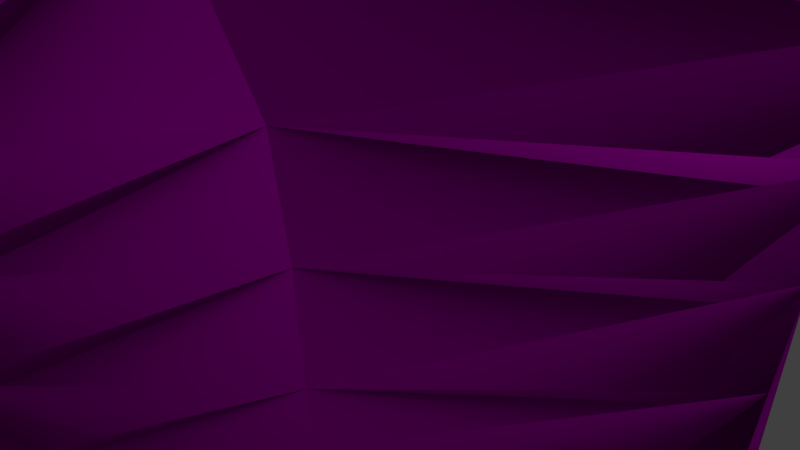 # Source: spider.blend  (saved by Blender 2.67.0; exported with 4.5.12 LTS)
import bpy
from mathutils import Matrix  # noqa: F401  (used for matrix-valued properties, if any)

bpy.ops.wm.read_factory_settings(use_empty=True)
scene = bpy.context.scene
scene.name = 'Scene'

# ---- collections
col_collection_1 = bpy.data.collections.new('Collection 1'); scene.collection.children.link(col_collection_1)

# ---- images (referenced by path relative to the original .blend; pixels are not part of the script)
import os
ASSET_DIR = os.environ.get("B2B_ASSET_DIR", "")  # directory of the original .blend (textures are referenced by path, not embedded)
HERE = os.path.dirname(os.path.abspath(__file__))  # packed textures are extracted next to this script under _unpacked/

def load_image(name, relpath, width, height, colorspace="sRGB"):
    """Load a texture the original file referenced (path relative to the .blend, or extracted next to this script)."""
    p = next((c for c in (os.path.join(HERE, relpath), os.path.join(ASSET_DIR, relpath)) if relpath and os.path.exists(c)), "")
    if p:
        img = bpy.data.images.load(p, check_existing=True)
        img.name = name
    else:  # same state as the original file: an image datablock whose file is absent (Cycles renders it pink)
        img = bpy.data.images.new(name, width, height)
        img.source = "FILE"
        img.filepath = "//" + (relpath or name)
    img.colorspace_settings.name = colorspace
    return img
img_spiderhide_jpg = load_image('spiderhide.jpg', 'spiderhide.jpg', 1024, 1024, 'sRGB')
img_black_texture_jpg = load_image('Black_Texture.jpg', 'Black_Texture.jpg', 1024, 1024, 'sRGB')

# ---- materials (node trees are filled in below, after node groups)
mat_material_001 = bpy.data.materials.new('Material.001')
mat_material_001.alpha_threshold = 0.0
mat_material_001.roughness = 0.5
mat_material_001.line_color = (0.0, 0.0, 0.0, 1.0)

# ---- material node trees
mat_material_001.use_nodes = True; mat_material_001.node_tree.nodes.clear()
_N = mat_material_001.node_tree.nodes; _L = mat_material_001.node_tree.links
n0 = _N.new('ShaderNodeOutputMaterial'); n0.name = 'Material Output'; n0.location = (300, 300)
n0.width = 120
n1 = _N.new('ShaderNodeTexImage'); n1.name = 'Image Texture'; n1.location = (-190, 300)
n1.width = 150
n1.image = img_spiderhide_jpg
n2 = _N.new('ShaderNodeNewGeometry'); n2.name = 'Geometry'; n2.location = (-70, 300)
n2.width = 120
n3 = _N.new('ShaderNodeBsdfDiffuse'); n3.name = 'Diffuse BSDF'; n3.location = (100, 300)
n4 = _N.new('ShaderNodeTexImage'); n4.name = 'Image Texture.001'; n4.location = (100, 300)
n4.width = 150
n4.image = img_black_texture_jpg
n5 = _N.new('ShaderNodeDisplacement'); n5.name = 'Displacement'; n5.location = (0, 0)
n5.inputs[1].default_value = 0.0
n5.inputs[2].default_value = 0.1
_L.new(n3.outputs[0], n0.inputs[0])
_L.new(n1.outputs[0], n3.inputs[0])
_L.new(n2.outputs[5], n3.inputs[2])
_L.new(n4.outputs[1], n5.inputs[0])
_L.new(n5.outputs[0], n0.inputs[2])
n0.is_active_output = True

# ---- world
world_world = bpy.data.worlds.new('World'); scene.world = world_world
world_world.color = (0.05088, 0.05088, 0.05088)
world_world.use_sun_shadow = False
world_world.sun_shadow_jitter_overblur = 0.0
world_world.cycles.sampling_method = 'MANUAL'
world_world.cycles.sample_map_resolution = 256

# ---- cameras
cam_camera = bpy.data.cameras.new('Camera')
cam_camera.clip_end = 100.0
cam_camera.lens = 35.0
cam_camera.sensor_width = 32.0
cam_camera.sensor_height = 18.0
cam_camera.ortho_scale = 7.314
cam_camera.dof.focus_distance = 0.0

# ---- lights
light_lamp = bpy.data.lights.new('Lamp', 'POINT')
light_lamp.transmission_factor = 0.0
light_lamp.cutoff_distance = 30.0
light_lamp.energy = 100.0
light_lamp.shadow_buffer_clip_start = 1.001
light_lamp.shadow_soft_size = 0.1
light_lamp.shadow_maximum_resolution = 0.006
light_lamp.use_absolute_resolution = True
light_lamp.cycles.use_multiple_importance_sampling = False

# ---- meshes
me_cube = bpy.data.meshes.new('Cube')
me_cube.from_pydata([(2.972, 2.972, -0.4711), (2.972, -2.972, -0.4711), (-2.972, -2.972, -0.4711), (-2.972, 2.972, -0.4711), (3.705, 3.705, 1.198), (3.705, -3.705, 1.198), (-3.705, -3.705, 1.198), (-3.705, 3.705, 1.198), (4.151, 4.151, 2.298), (4.151, -4.151, 2.298), (-4.151, -4.151, 2.298), (-4.151, 4.151, 2.298), (4.512, 4.512, 4.067), (4.512, -4.512, 4.067), (-4.512, -4.512, 4.067), (-4.512, 4.512, 4.067), (6.162, 6.162, 6.231), (6.162, -6.162, 6.231), (-6.162, -6.162, 6.231), (-6.162, 6.162, 6.231), (7.009, 7.009, 8.768), (7.009, -7.009, 8.768), (-7.009, -7.009, 8.768), (-7.009, 7.009, 8.768), (4.527, -1.161e-08, -3.677), (8.737e-07, 3.699, -3.677), (3.384, 3.384, 0.3808), (-3.222e-07, -3.699, -3.677), (3.384, -3.384, 0.3808), (-3.699, 1.184e-06, -3.677), (-3.384, -3.384, 0.3808), (-3.384, 3.384, 0.3808), (5.101, -2.1e-06, -1.392), (1.411e-06, 4.611, -1.392), (-1.731e-06, -4.611, -1.392), (-4.611, 1.043e-06, -1.392), (5.166, -2.055e-06, 0.6203), (1.666e-06, 5.166, 0.6203), (-2.338e-06, -5.166, 0.6203), (-5.166, 1.333e-06, 0.6203), (-4.066, -4.066, 1.75), (-4.066, 4.066, 1.75), (4.066, 4.066, 1.75), (4.066, -4.066, 1.75), (5.615, -2.29e-06, 2.891), (1.891e-06, 5.615, 2.891), (-2.857e-06, -5.615, 2.891), (-5.615, 1.27e-06, 2.891), (-4.255, -4.255, 3.168), (-4.255, 4.255, 3.168), (4.255, 4.255, 3.168), (4.255, -4.255, 3.168), (7.668, -2.29e-06, 5.584), (1.891e-06, 7.668, 5.584), (-3.45e-06, -7.668, 5.584), (-7.668, 2.457e-06, 5.584), (-5.337, -5.337, 5.149), (-5.337, 5.337, 5.149), (5.337, 5.337, 5.149), (5.337, -5.337, 5.149), (8.723, -3.477e-06, 8.741), (2.484e-06, 8.723, 8.741), (-3.45e-06, -8.723, 8.741), (-8.723, 1.864e-06, 8.741), (-6.585, -6.585, 7.5), (-6.585, 6.585, 7.5), (6.585, 6.585, 7.5), (6.585, -6.585, 7.5), (-6.866, -6.866, 9.837), (-6.866, 6.866, 9.837), (6.866, -6.866, 9.837), (6.866, 6.866, 9.837), (3.391, -2.813, -5.481), (-5.06, 1.258e-06, -0.3871), (4.951, -7.307e-07, -2.552), (-1.043e-06, -4.212, -2.552), (-4.212, 1.273e-06, -2.552), (9.615e-07, 4.212, -2.552), (5.06, -2.114e-06, -0.3871), (1.611e-06, 5.06, -0.3871), (-2.116e-06, -5.06, -0.3871), (-5.296, 1.27e-06, 1.771), (1.742e-06, 5.296, 1.771), (-2.56e-06, -5.296, 1.771), (5.296, -2.142e-06, 1.771), (-6.642, 1.864e-06, 4.237), (6.642, -2.29e-06, 4.237), (1.891e-06, 6.642, 4.237), (-3.154e-06, -6.642, 4.237), (-8.196, 2.16e-06, 7.162), (8.196, -2.884e-06, 7.162), (2.187e-06, 8.196, 7.162), (-3.45e-06, -8.196, 7.162), (-8.545, 2.16e-06, 10.07), (-3.45e-06, -8.545, 10.07), (8.545, -3.18e-06, 10.07), (2.484e-06, 8.545, 10.07), (3.391, 2.813, -5.481), (-2.813, -2.813, -2.709), (-2.813, 2.813, -2.709), (4.079, 8.361e-09, -5.743), (8.38e-07, 3.5, -5.743), (-2.937e-07, -3.5, -5.743), (-3.5, 1.14e-06, -5.743), (2.913, -2.913, -7.105), (2.913, 2.913, -7.105), (-2.913, -2.913, -7.105), (-2.212, 2.913, -7.105), (3.625, 2.893e-08, -7.02), (8.604e-07, 3.625, -7.02), (-3.116e-07, -3.625, -7.02), (-3.625, 1.201e-06, -7.02), (2.927, -2.111, -9.268), (2.927, 2.111, -9.268), (-2.111, -2.111, -9.268), (-2.111, 2.111, -9.268), (3.443, 8.771e-08, -9.206), (6.809e-07, 2.627, -9.206), (-1.683e-07, -2.627, -9.206), (-2.627, 9.368e-07, -9.206), (2.697, -1.257, -10.87), (2.697, 1.257, -10.87), (-1.257, -1.257, -10.87), (-1.257, 1.257, -10.87), (3.005, 1.9e-07, -10.84), (4.962e-07, 1.564, -10.84), (-9.408e-09, -1.564, -10.84), (-1.564, 6.956e-07, -10.84), (2.116, -0.4285, -11.97), (2.116, 0.4285, -11.97), (0.8685, -0.4285, -11.97), (0.8685, 0.4285, -11.97), (2.221, 2.851e-07, -11.95), (1.297, 0.5333, -11.95), (1.297, -0.5333, -11.95), (0.7637, 4.575e-07, -11.95), (-3.269, 1.456, -7.063), (-3.269, -1.456, -7.063), (-2.369, 1.055, -9.237), (-2.369, -1.055, -9.237), (-2.512, 2.512, -8.187), (-3.126, 1.069e-06, -8.113), (-2.512, -2.512, -8.187), (-2.819, 1.256, -8.15), (-2.819, -1.256, -8.15), (2.781, -1.558, -11.8), (-3.091, -2.185, -7.084), (-2.24, 1.583, -9.253), (-2.24, -1.583, -9.253), (-2.311, 2.311, -8.727), (-3.376, 1.135e-06, -7.567), (-2.712, -2.712, -7.646), (-3.447, 0.7282, -7.041), (-3.447, -0.7282, -7.041), (-2.498, 0.5276, -9.222), (-2.498, -0.5276, -9.222), (1.175, -3.257, -11.71), (-2.649, 1.003e-06, -8.66), (-2.311, -2.311, -8.727), (-2.594, 1.156, -8.694), (-2.816, 1.356, -7.606), (-2.972, 0.6279, -8.132), (-2.665, 1.884, -8.168), (-2.594, -1.156, -8.694), (-3.044, -1.356, -7.606), (-2.665, -1.884, -8.168), (-2.814, -0.6279, -8.167), (-2.294, 1.733, -8.746), (-2.735, -0.5778, -8.677), (-2.507, 0.5778, -8.677), (-2.982, 0.6781, -7.586), (1.175, 1.939, -11.78), (-2.294, -1.733, -8.746), (-2.72, -2.034, -7.662), (-3.21, -0.6781, -7.586), (1.175, 3.257, -11.71), (-3.002, -2.549, -7.095), (-2.175, 1.847, -9.26), (-2.175, -1.847, -9.26), (-2.211, 2.211, -8.998), (-3.5, 1.168e-06, -7.293), (-2.813, -2.813, -7.376), (-3.536, 0.3641, -7.031), (-3.536, -0.3641, -7.031), (-2.562, 0.2638, -9.214), (-2.562, -0.2638, -9.214), (2.918, 2.617, -11.74), (-2.524, 9.699e-07, -8.933), (-2.211, -2.211, -8.998), (-2.481, 1.105, -8.965), (-2.929, 1.406, -7.335), (-3.049, 0.314, -8.122), (-2.742, 1.57, -8.159), (-2.481, -1.105, -8.965), (-3.157, -1.406, -7.335), (-2.589, -2.198, -8.177), (-2.668, -0.9419, -8.141), (-3.18, 1.821, -7.073), (-3.18, -1.821, -7.073), (-2.304, 1.319, -9.245), (-2.304, -1.319, -9.245), (-2.411, 2.411, -8.457), (-3.251, 1.102e-06, -7.84), (-2.612, -2.612, -7.916), (-3.358, 1.092, -7.052), (-3.358, -1.092, -7.052), (-2.433, 0.7914, -9.229), (-2.433, -0.7914, -9.229), (2.918, -2.617, -11.74), (-2.774, 1.036e-06, -8.386), (-2.411, -2.411, -8.457), (-2.706, 1.206, -8.422), (-2.704, 1.306, -7.878), (-2.896, 0.9419, -8.141), (-2.589, 2.198, -8.177), (-2.706, -1.206, -8.422), (-2.931, -1.306, -7.878), (-2.742, -1.57, -8.159), (-2.822, -0.314, -8.122), (-2.118, 1.658, -8.981), (-2.331, 1.809, -8.439), (-2.296, 1.444, -8.702), (-2.154, 2.022, -8.719), (-2.616, -0.5527, -8.949), (-2.626, -0.6029, -8.404), (-2.664, -0.8667, -8.685), (-2.806, -0.2889, -8.668), (-2.389, 0.5527, -8.949), (-2.626, 0.6029, -8.404), (-2.647, 0.2889, -8.704), (-2.664, 0.8667, -8.685), (-2.864, 0.653, -7.859), (-3.101, 0.7032, -7.314), (-3.293, 0.339, -7.577), (-2.969, 1.017, -7.632), (2.475, -2.249, -12.93), (2.781, 1.558, -11.8), (-2.961, 1.695, -7.616), (1.504, -3.276, -12.88), (-2.118, -1.658, -8.981), (-2.331, -1.809, -8.439), (-2.154, -2.022, -8.719), (-2.296, -1.444, -8.702), (-2.544, -1.959, -7.897), (-2.757, -2.109, -7.355), (-2.568, -2.373, -7.636), (-2.734, -1.695, -7.616), (-2.864, -0.653, -7.859), (-3.329, -0.7032, -7.314), (-3.127, -1.017, -7.596), (-3.293, -0.339, -7.577), (-2.051, 1.934, -8.99), (-2.684, -0.2764, -8.941), (-2.549, 0.8291, -8.957), (-2.784, 0.9795, -7.869), (1.524, 2.489, -12.92), (-2.186, -1.382, -8.973), (-2.624, -1.633, -7.888), (-2.943, -0.3265, -7.849), (-2.186, 1.382, -8.973), (-2.405, 1.507, -8.431), (-2.258, 2.11, -8.448), (-2.549, -0.8291, -8.957), (-2.552, -0.9043, -8.413), (-2.7, -0.3014, -8.395), (-2.456, 0.2764, -8.941), (-2.7, 0.3014, -8.395), (-2.78, 0.9043, -8.413), (-3.171, 0.3265, -7.849), (-3.414, 0.3516, -7.304), (-3.015, 1.055, -7.324), (-2.852, 1.633, -7.888), (-3.071, 1.758, -7.345), (1.175, -1.939, -11.78), (-2.051, -1.934, -8.99), (-2.258, -2.11, -8.448), (-2.405, -1.507, -8.431), (-2.464, -2.286, -7.907), (-2.671, -2.461, -7.365), (-2.843, -1.758, -7.345), (-2.784, -0.9795, -7.869), (-3.243, -1.055, -7.324), (-3.414, -0.3516, -7.304), (-2.139, 1.878, -8.715), (-2.635, -0.6154, -8.268), (-2.563, 0.1444, -8.664), (-2.891, 0.8476, -7.591), (-2.21, -1.589, -8.706), (-2.642, -1.865, -7.621), (-2.754, -0.6405, -7.995), (-2.586, 9.864e-07, -8.796), (-2.873, 1.381, -7.47), (-2.656, -0.7849, -8.136), (-2.711, 1.019e-06, -8.523), (-2.76, 1.331, -7.742), (-2.733, -0.471, -8.127), (-2.121, 1.696, -8.846), (-2.228, 1.771, -8.575), (-2.21, 1.589, -8.706), (-2.448, 0.5652, -8.813), (-2.567, 0.5903, -8.54), (-2.493, 0.4333, -8.672), (-2.923, 0.6656, -7.723), (-3.042, 0.6906, -7.45), (-2.808, 1.187, -7.601), (-2.121, -1.696, -8.846), (-2.228, -1.771, -8.575), (-2.139, -1.878, -8.715), (-2.547, -1.997, -7.762), (-2.654, -2.072, -7.491), (-2.559, -2.204, -7.631), (-2.103, 1.978, -8.854), (-2.085, 1.796, -8.986), (-2.791, 0.9983, -7.732), (-2.824, 0.8163, -7.864), (-2.744, 1.143, -7.873), (-2.241, -1.413, -8.838), (-2.152, -1.52, -8.977), (-2.679, -1.664, -7.752), (-2.584, -1.796, -7.892), (-2.882, -0.3202, -7.986), (-2.903, -0.4898, -7.854), (-2.241, 1.413, -8.838), (-2.152, 1.52, -8.977), (-2.35, 1.476, -8.566), (-2.368, 1.658, -8.435), (-2.206, 2.066, -8.584), (-2.294, 1.959, -8.444), (-2.61, -0.9231, -8.277), (-2.589, -0.7536, -8.408), (-2.761, -0.3077, -8.259), (-2.663, -0.4521, -8.4), (-2.467, 0.2826, -8.805), (-2.49, 0.1382, -8.937), (-2.423, 0.4145, -8.945), (-2.589, 0.2952, -8.532), (-2.737, 0.1507, -8.391), (-2.663, 0.4521, -8.4), (-2.907, 1.036, -7.46), (-3.058, 0.879, -7.319), (-2.972, 1.231, -7.329), (-2.103, -1.978, -8.854), (-2.085, -1.796, -8.986), (-2.206, -2.066, -8.584), (-2.294, -1.959, -8.444), (-2.35, -1.476, -8.566), (-2.368, -1.658, -8.435), (-2.516, -2.329, -7.771), (-2.504, -2.122, -7.902), (-2.619, -2.417, -7.501), (-2.714, -2.285, -7.36), (-2.788, -1.727, -7.481), (-2.8, -1.934, -7.35), (-2.726, -0.9607, -8.005), (-2.824, -0.8163, -7.864), (-2.264, 1.623, -8.571), (-2.553, 0.4427, -8.536), (-2.865, 1.209, -7.465), (-2.192, -1.919, -8.579), (-2.611, -2.245, -7.496), (-2.715, -0.8006, -8.0), (-2.087, 1.837, -8.85), (-2.832, 0.8319, -7.728), (-2.751, 1.165, -7.737), (-2.156, -1.554, -8.842), (-2.588, -1.83, -7.757), (-2.793, -0.4804, -7.991), (-2.156, 1.554, -8.842), (-2.192, 1.919, -8.579), (-2.598, -0.7692, -8.272), (-2.673, -0.4615, -8.263), (-2.502, 0.1413, -8.8), (-2.432, 0.4239, -8.809), (-2.625, 0.1476, -8.527), (-2.949, 0.8633, -7.455), (-2.087, -1.837, -8.85), (-2.264, -1.623, -8.571), (-2.506, -2.163, -7.767), (-2.696, -1.899, -7.486), (-2.276, 1.806, -8.748), (-2.784, -0.6217, -8.235), (-2.312, -1.661, -8.744), (-2.741, -1.95, -7.659), (-2.844, -0.6342, -8.099), (-2.795, -0.7064, -8.169), (-2.833, -0.5494, -8.165), (-2.267, 1.715, -8.814), (-2.321, 1.752, -8.678), (-2.312, 1.661, -8.744), (-2.267, -1.715, -8.814), (-2.321, -1.752, -8.678), (-2.276, -1.806, -8.748), (-2.693, -2.015, -7.73), (-2.746, -2.053, -7.594), (-2.699, -2.119, -7.664), (-2.94, 1.008, -7.7), (-2.617, 0.2858, -8.772), (-2.678, 0.292, -8.636), (-2.997, 1.027, -7.564), (-2.665, 0.2167, -8.702), (-2.989, 0.9324, -7.63), (-2.63, 0.3611, -8.706), (-2.948, 1.102, -7.635), (-2.237, 1.606, -8.638), (-2.246, 1.697, -8.573), (-2.523, 0.438, -8.604), (-2.571, 0.369, -8.534), (-2.836, 1.198, -7.533), (-2.886, 1.122, -7.463), (-2.166, -1.898, -8.647), (-2.21, -1.845, -8.577), (-2.585, -2.224, -7.563), (-2.633, -2.158, -7.493), (-2.686, -0.7928, -8.068), (-2.734, -0.7205, -7.998), (-2.113, 1.857, -8.782), (-2.104, 1.766, -8.848), (-2.861, 0.8398, -7.66), (-2.812, 0.9151, -7.73), (-2.779, 1.176, -7.669), (-2.771, 1.082, -7.735), (-2.183, -1.572, -8.774), (-2.139, -1.625, -8.844), (-2.615, -1.848, -7.689), (-2.568, -1.913, -7.759), (-2.763, -0.4757, -8.059), (-2.774, -0.5604, -7.993), (-2.183, 1.572, -8.774), (-2.139, 1.625, -8.844), (-2.166, 1.898, -8.647), (-2.21, 1.845, -8.577), (-2.627, -0.7771, -8.204), (-2.616, -0.6923, -8.27), (-2.703, -0.4662, -8.195), (-2.654, -0.5385, -8.266), (-2.532, 0.1429, -8.732), (-2.484, 0.212, -8.803), (-2.462, 0.4286, -8.741), (-2.45, 0.3533, -8.807), (-2.594, 0.146, -8.596), (-2.607, 0.2214, -8.53), (-2.92, 0.8554, -7.523), (-2.928, 0.9496, -7.458), (-2.113, -1.857, -8.782), (-2.104, -1.766, -8.848), (-2.237, -1.606, -8.638), (-2.246, -1.697, -8.573), (-2.533, -2.183, -7.699), (-2.527, -2.08, -7.764), (-2.669, -1.882, -7.553), (-2.675, -1.986, -7.488), (-2.339, 1.679, -8.676), (-2.303, -1.825, -8.68), (-2.726, -2.139, -7.597), (-2.824, -0.7135, -8.101), (-2.696, 0.219, -8.633), (-3.018, 0.941, -7.562), (-2.66, 0.365, -8.638), (-2.977, 1.112, -7.567), (-2.25, 1.786, -8.816), (-2.96, 0.9238, -7.698), (-2.919, 1.092, -7.703), (-2.285, -1.643, -8.812), (-2.714, -1.931, -7.727), (-2.863, -0.5549, -8.097), (-2.285, 1.643, -8.812), (-2.303, 1.825, -8.68), (-2.765, -0.6994, -8.238), (-2.803, -0.544, -8.233), (-2.634, 0.2143, -8.77), (-2.599, 0.3572, -8.774), (-2.25, -1.786, -8.816), (-2.339, -1.679, -8.676), (-2.673, -2.099, -7.732), (-2.767, -1.968, -7.592), (1.524, 3.255, -12.88), (2.537, 2.883, -12.9), (2.558, -2.889, -12.9), (2.458, 2.267, -12.93), (1.504, -2.48, -12.92), (1.696, 3.157, -5.612), (1.696, -3.157, -5.612), (1.456, 3.269, -7.063), (1.456, -3.269, -7.063), (8.492e-07, 3.563, -6.382), (-3.026e-07, -3.563, -6.382), (3.152, -2.863, -6.293), (3.152, 2.863, -6.293), (2.067, -5.136, -5.894), (1.947, -5.192, -6.62), (2.544, 2.985, -5.547), (2.544, -2.985, -5.547), (2.185, 3.091, -7.084), (2.185, -3.091, -7.084), (8.548e-07, 3.594, -6.701), (-3.071e-07, -3.594, -6.701), (3.272, -2.838, -5.887), (3.033, 2.888, -6.699), (0.8478, 3.328, -5.678), (0.8478, -3.328, -5.678), (0.7282, 3.447, -7.041), (0.7282, -3.447, -7.041), (8.436e-07, 3.532, -6.062), (-2.981e-07, -3.532, -6.062), (3.033, -2.888, -6.699), (3.272, 2.838, -5.887), (1.492, -3.252, -6.847), (1.66, -3.173, -5.828), (2.683, -2.967, -6.306), (0.4695, -3.459, -6.368), (1.486, 3.255, -6.882), (1.666, 3.171, -5.793), (0.3924, 3.476, -6.371), (2.76, 2.95, -6.304), (0.4275, -3.5, -6.847), (2.625, 2.99, -6.882), (2.557, -3.004, -6.846), (2.809, -2.93, -5.767), (0.5114, -3.417, -5.89), (0.3475, 3.52, -6.883), (0.4373, 3.431, -5.859), (2.894, 2.91, -5.727), (2.795, -4.989, -6.235), (1.219, -5.339, -6.279), (1.189, -5.369, -6.62), (2.706, -5.016, -6.619), (2.885, -4.963, -5.851), (1.249, -5.309, -5.938), (1.947, 5.192, -6.62), (2.067, 5.136, -5.894), (1.219, 5.339, -6.279), (2.795, 4.989, -6.235), (2.706, 5.016, -6.619), (1.189, 5.369, -6.62), (1.249, 5.309, -5.938), (2.885, 4.963, -5.851), (-6.061, -6.061, 11.82), (-6.061, 6.061, 11.82), (6.061, -6.061, 11.82), (6.061, 6.061, 11.82), (-7.543, 1.865e-06, 12.03), (-3.094e-06, -7.543, 12.03), (7.543, -2.849e-06, 12.03), (2.145e-06, 7.543, 12.03), (-3.545, -3.545, 17.29), (-3.545, 3.545, 17.29), (3.545, -3.545, 17.29), (3.545, 3.545, 17.29), (-4.412, 8.931e-07, 17.41), (-1.946e-06, -4.412, 17.41), (4.412, -1.865e-06, 17.41), (1.118e-06, 4.412, 17.41)], [], [(24, 1, 72, 100), (73, 40, 10, 39), (74, 32, 5, 28), (75, 34, 6, 30), (76, 35, 7, 31), (77, 25, 3, 31), (78, 42, 8, 36), (79, 41, 11, 37), (80, 43, 9, 38), (81, 48, 14, 47), (82, 49, 15, 45), (83, 51, 13, 46), (84, 50, 12, 44), (85, 56, 18, 55), (86, 58, 16, 52), (87, 57, 19, 53), (88, 59, 17, 54), (89, 64, 22, 63), (90, 66, 20, 60), (91, 65, 23, 61), (92, 67, 21, 62), (29, 3, 99, 103), (0, 24, 100, 97), (41, 73, 39, 11), (7, 35, 73, 41), (35, 6, 40, 73), (24, 74, 28, 1), (0, 26, 74, 24), (26, 4, 32, 74), (27, 75, 30, 2), (1, 28, 75, 27), (28, 5, 34, 75), (29, 76, 31, 3), (2, 30, 76, 29), (30, 6, 35, 76), (33, 77, 31, 7), (4, 26, 77, 33), (26, 0, 25, 77), (43, 78, 36, 9), (5, 32, 78, 43), (32, 4, 42, 78), (42, 79, 37, 8), (4, 33, 79, 42), (33, 7, 41, 79), (40, 80, 38, 10), (6, 34, 80, 40), (34, 5, 43, 80), (49, 81, 47, 15), (11, 39, 81, 49), (39, 10, 48, 81), (50, 82, 45, 12), (8, 37, 82, 50), (37, 11, 49, 82), (48, 83, 46, 14), (10, 38, 83, 48), (38, 9, 51, 83), (51, 84, 44, 13), (9, 36, 84, 51), (36, 8, 50, 84), (57, 85, 55, 19), (15, 47, 85, 57), (47, 14, 56, 85), (59, 86, 52, 17), (13, 44, 86, 59), (44, 12, 58, 86), (58, 87, 53, 16), (12, 45, 87, 58), (45, 15, 57, 87), (56, 88, 54, 18), (14, 46, 88, 56), (46, 13, 59, 88), (65, 89, 63, 23), (19, 55, 89, 65), (55, 18, 64, 89), (67, 90, 60, 21), (17, 52, 90, 67), (52, 16, 66, 90), (66, 91, 61, 20), (16, 53, 91, 66), (53, 19, 65, 91), (64, 92, 62, 22), (18, 54, 92, 64), (54, 17, 67, 92), (23, 63, 93, 69), (63, 22, 68, 93), (22, 62, 94, 68), (62, 21, 70, 94), (21, 60, 95, 70), (60, 20, 71, 95), (20, 61, 96, 71), (61, 23, 69, 96), (25, 0, 97, 490, 480, 498, 101), (3, 25, 101, 99), (1, 27, 102, 499, 481, 491, 72), (27, 2, 98, 102), (2, 29, 103, 98), (99, 101, 502, 484, 494, 109, 107), (514, 495, 110, 501), (102, 98, 106, 110, 495, 485, 503), (515, 497, 105, 492), (100, 72, 496, 486, 504, 104, 108), (98, 103, 111, 183, 153, 205, 137, 198, 146, 176, 106), (103, 99, 107, 197, 136, 204, 152, 182, 111), (97, 100, 108, 105, 497, 487, 505), (251, 179, 115, 177), (252, 187, 119, 185), (107, 109, 117, 115, 179, 149, 201, 140), (105, 108, 116, 113), (104, 493, 483, 501, 110, 118, 112), (110, 106, 181, 151, 203, 142, 210, 158, 188, 114, 118), (108, 104, 112, 116), (109, 500, 482, 492, 105, 113, 117), (118, 114, 122, 126), (116, 112, 120, 124), (117, 113, 186, 175), (119, 184, 154, 206, 138, 199, 147, 177, 115, 123, 127), (114, 178, 148, 200, 139, 207, 155, 185, 119, 127, 122), (115, 117, 125, 123), (113, 116, 124, 121), (118, 126, 273, 156), (123, 125, 133, 131), (121, 124, 132, 129), (120, 126, 134, 128), (126, 122, 130, 134), (124, 120, 128, 132), (125, 121, 129, 133), (127, 123, 131, 135), (122, 127, 135, 130), (130, 135, 131, 133, 129, 132, 128, 134), (253, 189, 138, 206), (254, 315, 212, 143, 213), (145, 208, 477, 235), (256, 193, 139, 200), (257, 216, 144, 217), (258, 202, 141, 218, 320), (259, 323, 219, 147, 199), (451, 387, 167, 388), (261, 201, 149, 222, 326), (262, 223, 155, 207), (263, 329, 224, 168, 225), (264, 209, 293, 157, 226), (265, 334, 227, 154, 184), (356, 300, 169, 301, 405), (267, 211, 159, 230), (268, 231, 161, 191), (269, 232, 303, 170, 233), (357, 291, 160, 304, 407), (121, 125, 171, 236), (208, 156, 238, 477), (113, 121, 236, 186), (274, 342, 239, 148, 178), (452, 390, 172, 391), (276, 215, 163, 242, 345), (277, 348, 243, 165, 195), (453, 393, 173, 394), (279, 194, 164, 246, 351), (454, 383, 166, 384), (281, 248, 174, 249), (282, 180, 150, 250), (219, 312, 251, 177, 147), (361, 311, 251, 312), (222, 149, 179, 251, 311), (223, 252, 185, 155), (168, 226, 252, 223), (226, 157, 290, 187, 252), (227, 253, 206, 154), (169, 230, 253, 227, 299), (230, 159, 189, 253), (231, 314, 254, 213, 161), (362, 418, 313, 254, 314), (363, 294, 212, 315), (156, 273, 479, 238), (477, 238, 479, 235), (475, 476, 478, 255), (239, 317, 256, 200, 148), (364, 316, 256, 317), (242, 163, 193, 256, 316), (243, 319, 257, 217, 165), (365, 318, 257, 319), (246, 164, 216, 257, 318), (366, 320, 218, 295, 425), (174, 250, 258, 321, 247), (250, 150, 202, 258), (189, 259, 199, 138), (159, 221, 322, 259, 189), (367, 428, 296, 219, 323), (211, 260, 324, 221, 159), (143, 192, 260, 211), (192, 162, 220, 325, 260), (368, 326, 222, 283, 429), (162, 214, 261, 327, 220), (214, 140, 201, 261), (193, 262, 207, 139), (163, 225, 262, 193), (225, 168, 223, 262), (215, 263, 225, 163), (144, 196, 328, 263, 215), (369, 432, 284, 224, 329), (224, 331, 264, 226, 168), (370, 330, 264, 331), (218, 141, 209, 264, 330), (187, 333, 265, 184, 119), (371, 436, 332, 265, 333), (372, 299, 227, 334), (455, 397, 229, 399), (141, 191, 266, 336, 209), (191, 161, 228, 337, 266), (228, 267, 230, 169, 300), (161, 213, 267, 228), (213, 143, 211, 267), (202, 268, 191, 141), (150, 233, 268, 202), (233, 170, 302, 231, 268), (180, 269, 233, 150), (111, 182, 269, 180), (182, 152, 232, 269), (456, 398, 234, 400), (152, 204, 270, 339, 232), (204, 136, 190, 340, 270), (212, 271, 192, 143), (160, 237, 271, 212, 294), (120, 112, 208, 145), (190, 272, 237, 160, 291), (136, 197, 272, 190), (236, 171, 255, 478), (112, 118, 156, 208), (126, 120, 145, 273), (125, 117, 175, 171), (188, 274, 178, 114), (158, 241, 341, 274, 188), (375, 444, 305, 239, 342), (210, 275, 343, 241, 158), (142, 195, 275, 210), (195, 165, 240, 344, 275), (376, 345, 242, 287, 445), (165, 217, 276, 346, 240), (217, 144, 215, 276), (203, 277, 195, 142), (151, 245, 347, 277, 203), (377, 448, 308, 243, 348), (181, 278, 349, 245, 151), (106, 176, 278, 181), (176, 146, 244, 350, 278), (378, 351, 246, 288, 449), (146, 198, 279, 352, 244), (198, 137, 194, 279), (216, 280, 353, 196, 144), (164, 249, 280, 216), (249, 174, 247, 354, 280), (194, 281, 249, 164), (137, 205, 281, 194), (205, 153, 248, 281), (248, 282, 250, 174), (153, 183, 282, 248), (183, 111, 180, 282), (324, 355, 403, 298, 221), (260, 325, 355, 324), (325, 220, 297, 404, 355), (457, 405, 301, 401), (266, 337, 356, 406, 335), (337, 228, 300, 356), (458, 407, 304, 402), (270, 340, 357, 408, 338), (340, 190, 291, 357), (343, 358, 409, 307, 241), (275, 344, 358, 343), (344, 240, 306, 410, 358), (349, 359, 411, 310, 245), (278, 350, 359, 349), (350, 244, 309, 412, 359), (353, 360, 413, 292, 196), (280, 354, 360, 353), (354, 247, 289, 414, 360), (296, 416, 361, 312, 219), (459, 415, 361, 416), (283, 222, 311, 361, 415), (302, 362, 314, 231), (170, 286, 417, 362, 302), (460, 395, 313, 418), (313, 420, 363, 315, 254), (461, 419, 363, 420), (304, 160, 294, 363, 419), (305, 422, 364, 317, 239), (462, 421, 364, 422), (287, 242, 316, 364, 421), (308, 424, 365, 319, 243), (463, 423, 365, 424), (288, 246, 318, 365, 423), (464, 425, 295, 385), (247, 321, 366, 426, 289), (321, 258, 320, 366), (322, 367, 323, 259), (221, 298, 427, 367, 322), (465, 386, 296, 428), (466, 429, 283, 379), (220, 327, 368, 430, 297), (327, 261, 326, 368), (328, 369, 329, 263), (196, 292, 431, 369, 328), (467, 380, 284, 432), (284, 434, 370, 331, 224), (468, 433, 370, 434), (295, 218, 330, 370, 433), (290, 371, 333, 187), (157, 285, 435, 371, 290), (469, 396, 332, 436), (332, 438, 372, 334, 265), (470, 437, 372, 438), (301, 169, 299, 372, 437), (293, 373, 439, 285, 157), (209, 336, 373, 293), (336, 266, 335, 440, 373), (303, 374, 441, 286, 170), (232, 339, 374, 303), (339, 270, 338, 442, 374), (341, 375, 342, 274), (241, 307, 443, 375, 341), (471, 389, 305, 444), (472, 445, 287, 381), (240, 346, 376, 446, 306), (346, 276, 345, 376), (347, 377, 348, 277), (245, 310, 447, 377, 347), (473, 392, 308, 448), (474, 449, 288, 382), (244, 352, 378, 450, 309), (352, 279, 351, 378), (403, 451, 388, 298), (355, 404, 451, 403), (404, 297, 387, 451), (409, 452, 391, 307), (358, 410, 452, 409), (410, 306, 390, 452), (411, 453, 394, 310), (359, 412, 453, 411), (412, 309, 393, 453), (413, 454, 384, 292), (360, 414, 454, 413), (414, 289, 383, 454), (439, 455, 399, 285), (373, 440, 455, 439), (440, 335, 397, 455), (441, 456, 400, 286), (374, 442, 456, 441), (442, 338, 398, 456), (397, 457, 401, 229), (335, 406, 457, 397), (406, 356, 405, 457), (398, 458, 402, 234), (338, 408, 458, 398), (408, 357, 407, 458), (386, 459, 416, 296), (167, 379, 459, 386), (379, 283, 415, 459), (417, 460, 418, 362), (286, 400, 460, 417), (400, 234, 395, 460), (395, 461, 420, 313), (234, 402, 461, 395), (402, 304, 419, 461), (389, 462, 422, 305), (172, 381, 462, 389), (381, 287, 421, 462), (392, 463, 424, 308), (173, 382, 463, 392), (382, 288, 423, 463), (383, 464, 385, 166), (289, 426, 464, 383), (426, 366, 425, 464), (427, 465, 428, 367), (298, 388, 465, 427), (388, 167, 386, 465), (387, 466, 379, 167), (297, 430, 466, 387), (430, 368, 429, 466), (431, 467, 432, 369), (292, 384, 467, 431), (384, 166, 380, 467), (380, 468, 434, 284), (166, 385, 468, 380), (385, 295, 433, 468), (435, 469, 436, 371), (285, 399, 469, 435), (399, 229, 396, 469), (396, 470, 438, 332), (229, 401, 470, 396), (401, 301, 437, 470), (443, 471, 444, 375), (307, 391, 471, 443), (391, 172, 389, 471), (390, 472, 381, 172), (306, 446, 472, 390), (446, 376, 445, 472), (447, 473, 448, 377), (310, 394, 473, 447), (394, 173, 392, 473), (393, 474, 382, 173), (309, 450, 474, 393), (450, 378, 449, 474), (140, 214, 162, 192, 271, 237, 272, 197, 107), (186, 236, 478, 476), (171, 175, 475, 255), (273, 145, 235, 479), (175, 186, 476, 475), (516, 506, 483, 493), (516, 508, 522, 525), (518, 503, 485, 509), (519, 510, 482, 500), (523, 524, 489, 525, 522, 526, 488, 527), (521, 505, 487, 513), (506, 514, 501, 483), (517, 507, 488, 526), (509, 485, 495, 514), (510, 515, 492, 482), (509, 514, 524, 523), (513, 487, 497, 515), (504, 516, 493, 104), (486, 508, 516, 504), (514, 506, 489, 524), (496, 517, 508, 486), (72, 491, 517, 496), (491, 481, 507, 517), (518, 509, 523, 527), (481, 499, 518, 507), (499, 102, 503, 518), (494, 519, 500, 109), (484, 512, 519, 494), (519, 512, 530, 533), (502, 520, 512, 484), (101, 498, 520, 502), (498, 480, 511, 520), (506, 516, 525, 489), (480, 490, 521, 511), (490, 97, 505, 521), (507, 518, 527, 488), (508, 517, 526, 522), (531, 532, 528, 533, 530, 534, 529, 535), (521, 513, 531, 535), (515, 510, 528, 532), (510, 519, 533, 528), (511, 521, 535, 529), (520, 511, 529, 534), (513, 515, 532, 531), (512, 520, 534, 530), (71, 96, 543, 539), (95, 71, 539, 542), (69, 93, 540, 537), (96, 69, 537, 543), (70, 95, 542, 538), (94, 70, 538, 541), (93, 68, 536, 540), (68, 94, 541, 536), (543, 537, 545, 551), (540, 536, 544, 548), (538, 542, 550, 546), (539, 543, 551, 547), (536, 541, 549, 544), (537, 540, 548, 545), (542, 539, 547, 550), (541, 538, 546, 549), (546, 550, 547, 551, 545, 548, 544, 549)])
me_cube.polygons.foreach_set('use_smooth', [True] * 461)
_uv = me_cube.uv_layers.new(name='UVMap')
_uv.uv.foreach_set('vector', [0.4943, 0.1977, 0.5166, 0.2209, 0.5143, 0.2009, 0.4959, 0.1853, 0.5273, 0.301, 0.547, 0.2899, 0.5478, 0.2944, 0.5276, 0.3097, 0.4928, 0.203, 0.4922, 0.2108, 0.5182, 0.2244, 0.5175, 0.2222, 0.534, 0.2228, 0.5363, 0.2299, 0.5438, 0.2844, 0.5408, 0.277, 0.5245, 0.2773, 0.5258, 0.2896, 0.5013, 0.3202, 0.5021, 0.3097, 0.4858, 0.2635, 0.4888, 0.2523, 0.5031, 0.2978, 0.5021, 0.3097, 0.4923, 0.219, 0.4724, 0.2633, 0.4716, 0.2673, 0.4919, 0.2259, 0.4808, 0.2844, 0.5005, 0.3292, 0.5003, 0.3346, 0.4802, 0.2928, 0.5388, 0.2355, 0.519, 0.224, 0.5191, 0.2271, 0.5394, 0.2428, 0.528, 0.3197, 0.5487, 0.3015, 0.551, 0.3094, 0.5291, 0.331, 0.4794, 0.3023, 0.5, 0.3427, 0.4994, 0.353, 0.4775, 0.3126, 0.54, 0.2512, 0.5193, 0.2326, 0.5199, 0.2362, 0.5418, 0.2583, 0.4914, 0.2338, 0.4706, 0.2737, 0.4682, 0.2798, 0.4903, 0.24, 0.5326, 0.3497, 0.5586, 0.3205, 0.5661, 0.3316, 0.5361, 0.3685, 0.4867, 0.2421, 0.4606, 0.2855, 0.453, 0.2912, 0.4831, 0.2442, 0.4716, 0.328, 0.4975, 0.372, 0.4955, 0.3911, 0.4657, 0.3434, 0.5476, 0.2638, 0.5217, 0.234, 0.5235, 0.2317, 0.5535, 0.2693, 0.5378, 0.3851, 0.5699, 0.3428, 0.5738, 0.354, 0.5396, 0.4016, 0.4812, 0.2522, 0.449, 0.2997, 0.4451, 0.3082, 0.4793, 0.2602, 0.4626, 0.3582, 0.4945, 0.4065, 0.4935, 0.4218, 0.4595, 0.3731, 0.5564, 0.279, 0.5244, 0.2361, 0.5254, 0.2404, 0.5594, 0.2887, 0.5227, 0.2644, 0.5031, 0.2978, 0.5035, 0.2783, 0.5221, 0.2467, 0.4825, 0.2496, 0.4943, 0.1977, 0.4959, 0.1853, 0.4821, 0.2281, 0.5005, 0.3292, 0.5273, 0.301, 0.5276, 0.3097, 0.5003, 0.3346, 0.5013, 0.3202, 0.5258, 0.2896, 0.5273, 0.301, 0.5005, 0.3292, 0.5258, 0.2896, 0.5438, 0.2844, 0.547, 0.2899, 0.5273, 0.301, 0.4943, 0.1977, 0.4928, 0.203, 0.5175, 0.2222, 0.5166, 0.2209, 0.4825, 0.2496, 0.4787, 0.2549, 0.4928, 0.203, 0.4943, 0.1977, 0.4787, 0.2549, 0.4757, 0.2602, 0.4922, 0.2108, 0.4928, 0.203, 0.5311, 0.2166, 0.534, 0.2228, 0.5408, 0.277, 0.5371, 0.2691, 0.5166, 0.2209, 0.5175, 0.2222, 0.534, 0.2228, 0.5311, 0.2166, 0.5175, 0.2222, 0.5182, 0.2244, 0.5363, 0.2299, 0.534, 0.2228, 0.5227, 0.2644, 0.5245, 0.2773, 0.5021, 0.3097, 0.5031, 0.2978, 0.5371, 0.2691, 0.5408, 0.277, 0.5245, 0.2773, 0.5227, 0.2644, 0.5408, 0.277, 0.5438, 0.2844, 0.5258, 0.2896, 0.5245, 0.2773, 0.4835, 0.2745, 0.4858, 0.2635, 0.5021, 0.3097, 0.5013, 0.3202, 0.4757, 0.2602, 0.4787, 0.2549, 0.4858, 0.2635, 0.4835, 0.2745, 0.4787, 0.2549, 0.4825, 0.2496, 0.4888, 0.2523, 0.4858, 0.2635, 0.519, 0.224, 0.4923, 0.219, 0.4919, 0.2259, 0.5191, 0.2271, 0.5182, 0.2244, 0.4922, 0.2108, 0.4923, 0.219, 0.519, 0.224, 0.4922, 0.2108, 0.4757, 0.2602, 0.4724, 0.2633, 0.4923, 0.219, 0.4724, 0.2633, 0.4808, 0.2844, 0.4802, 0.2928, 0.4716, 0.2673, 0.4757, 0.2602, 0.4835, 0.2745, 0.4808, 0.2844, 0.4724, 0.2633, 0.4835, 0.2745, 0.5013, 0.3202, 0.5005, 0.3292, 0.4808, 0.2844, 0.547, 0.2899, 0.5388, 0.2355, 0.5394, 0.2428, 0.5478, 0.2944, 0.5438, 0.2844, 0.5363, 0.2299, 0.5388, 0.2355, 0.547, 0.2899, 0.5363, 0.2299, 0.5182, 0.2244, 0.519, 0.224, 0.5388, 0.2355, 0.5, 0.3427, 0.528, 0.3197, 0.5291, 0.331, 0.4994, 0.353, 0.5003, 0.3346, 0.5276, 0.3097, 0.528, 0.3197, 0.5, 0.3427, 0.5276, 0.3097, 0.5478, 0.2944, 0.5487, 0.3015, 0.528, 0.3197, 0.4706, 0.2737, 0.4794, 0.3023, 0.4775, 0.3126, 0.4682, 0.2798, 0.4716, 0.2673, 0.4802, 0.2928, 0.4794, 0.3023, 0.4706, 0.2737, 0.4802, 0.2928, 0.5003, 0.3346, 0.5, 0.3427, 0.4794, 0.3023, 0.5487, 0.3015, 0.54, 0.2512, 0.5418, 0.2583, 0.551, 0.3094, 0.5478, 0.2944, 0.5394, 0.2428, 0.54, 0.2512, 0.5487, 0.3015, 0.5394, 0.2428, 0.5191, 0.2271, 0.5193, 0.2326, 0.54, 0.2512, 0.5193, 0.2326, 0.4914, 0.2338, 0.4903, 0.24, 0.5199, 0.2362, 0.5191, 0.2271, 0.4919, 0.2259, 0.4914, 0.2338, 0.5193, 0.2326, 0.4919, 0.2259, 0.4716, 0.2673, 0.4706, 0.2737, 0.4914, 0.2338, 0.4975, 0.372, 0.5326, 0.3497, 0.5361, 0.3685, 0.4955, 0.3911, 0.4994, 0.353, 0.5291, 0.331, 0.5326, 0.3497, 0.4975, 0.372, 0.5291, 0.331, 0.551, 0.3094, 0.5586, 0.3205, 0.5326, 0.3497, 0.5217, 0.234, 0.4867, 0.2421, 0.4831, 0.2442, 0.5235, 0.2317, 0.5199, 0.2362, 0.4903, 0.24, 0.4867, 0.2421, 0.5217, 0.234, 0.4903, 0.24, 0.4682, 0.2798, 0.4606, 0.2855, 0.4867, 0.2421, 0.4606, 0.2855, 0.4716, 0.328, 0.4657, 0.3434, 0.453, 0.2912, 0.4682, 0.2798, 0.4775, 0.3126, 0.4716, 0.328, 0.4606, 0.2855, 0.4775, 0.3126, 0.4994, 0.353, 0.4975, 0.372, 0.4716, 0.328, 0.5586, 0.3205, 0.5476, 0.2638, 0.5535, 0.2693, 0.5661, 0.3316, 0.551, 0.3094, 0.5418, 0.2583, 0.5476, 0.2638, 0.5586, 0.3205, 0.5418, 0.2583, 0.5199, 0.2362, 0.5217, 0.234, 0.5476, 0.2638, 0.4945, 0.4065, 0.5378, 0.3851, 0.5396, 0.4016, 0.4935, 0.4218, 0.4955, 0.3911, 0.5361, 0.3685, 0.5378, 0.3851, 0.4945, 0.4065, 0.5361, 0.3685, 0.5661, 0.3316, 0.5699, 0.3428, 0.5378, 0.3851, 0.5244, 0.2361, 0.4812, 0.2522, 0.4793, 0.2602, 0.5254, 0.2404, 0.5235, 0.2317, 0.4831, 0.2442, 0.4812, 0.2522, 0.5244, 0.2361, 0.4831, 0.2442, 0.453, 0.2912, 0.449, 0.2997, 0.4812, 0.2522, 0.449, 0.2997, 0.4626, 0.3582, 0.4595, 0.3731, 0.4451, 0.3082, 0.453, 0.2912, 0.4657, 0.3434, 0.4626, 0.3582, 0.449, 0.2997, 0.4657, 0.3434, 0.4955, 0.3911, 0.4945, 0.4065, 0.4626, 0.3582, 0.5699, 0.3428, 0.5564, 0.279, 0.5594, 0.2887, 0.5738, 0.354, 0.5661, 0.3316, 0.5535, 0.2693, 0.5564, 0.279, 0.5699, 0.3428, 0.5535, 0.2693, 0.5235, 0.2317, 0.5244, 0.2361, 0.5564, 0.279, 0.4935, 0.4218, 0.5396, 0.4016, 0.5389, 0.4105, 0.4938, 0.4282, 0.5396, 0.4016, 0.5738, 0.354, 0.5724, 0.3619, 0.5389, 0.4105, 0.5738, 0.354, 0.5594, 0.2887, 0.5583, 0.2999, 0.5724, 0.3619, 0.5594, 0.2887, 0.5254, 0.2404, 0.525, 0.2506, 0.5583, 0.2999, 0.5254, 0.2404, 0.4793, 0.2602, 0.4799, 0.272, 0.525, 0.2506, 0.4793, 0.2602, 0.4451, 0.3082, 0.4464, 0.317, 0.4799, 0.272, 0.4451, 0.3082, 0.4595, 0.3731, 0.4605, 0.3825, 0.4464, 0.317, 0.4595, 0.3731, 0.4935, 0.4218, 0.4938, 0.4282, 0.4605, 0.3825, 0.4888, 0.2523, 0.4825, 0.2496, 0.4821, 0.2281, 0.4841, 0.2299, 0.486, 0.2317, 0.488, 0.2335, 0.49, 0.2353, 0.5031, 0.2978, 0.4888, 0.2523, 0.49, 0.2353, 0.5035, 0.2783, 0.5166, 0.2209, 0.5311, 0.2166, 0.5301, 0.2015, 0.5261, 0.2013, 0.5222, 0.2012, 0.5182, 0.201, 0.5143, 0.2009, 0.5311, 0.2166, 0.5371, 0.2691, 0.5357, 0.2512, 0.5301, 0.2015, 0.5371, 0.2691, 0.5227, 0.2644, 0.5221, 0.2467, 0.5357, 0.2512, 0.5035, 0.2783, 0.49, 0.2353, 0.4898, 0.233, 0.4897, 0.2306, 0.4895, 0.2283, 0.4893, 0.226, 0.5011, 0.2398, 0.527, 0.1896, 0.5307, 0.1936, 0.5308, 0.1909, 0.5273, 0.1857, 0.5301, 0.2015, 0.5357, 0.2512, 0.5368, 0.2173, 0.5308, 0.1909, 0.5307, 0.1936, 0.5305, 0.1962, 0.5303, 0.1988, 0.4847, 0.2114, 0.483, 0.2057, 0.4834, 0.1983, 0.4848, 0.2052, 0.4959, 0.1853, 0.5143, 0.2009, 0.5149, 0.1932, 0.5155, 0.1855, 0.5161, 0.1778, 0.5167, 0.1701, 0.4976, 0.1791, 0.5357, 0.2512, 0.5221, 0.2467, 0.5226, 0.2378, 0.5244, 0.2353, 0.5262, 0.2327, 0.5279, 0.2301, 0.5297, 0.2276, 0.5315, 0.225, 0.5333, 0.2225, 0.5351, 0.2199, 0.5368, 0.2173, 0.5221, 0.2467, 0.5035, 0.2783, 0.5011, 0.2398, 0.5107, 0.2426, 0.513, 0.2417, 0.5154, 0.2407, 0.5178, 0.2398, 0.5202, 0.2388, 0.5226, 0.2378, 0.4821, 0.2281, 0.4959, 0.1853, 0.4976, 0.1791, 0.4834, 0.1983, 0.483, 0.2057, 0.4827, 0.2132, 0.4824, 0.2206, 0.5062, 0.2191, 0.5051, 0.2217, 0.5054, 0.2183, 0.5071, 0.2176, 0.521, 0.214, 0.5189, 0.2141, 0.5193, 0.2128, 0.5205, 0.2109, 0.5011, 0.2398, 0.4893, 0.226, 0.4951, 0.2042, 0.5054, 0.2183, 0.5051, 0.2217, 0.5049, 0.2251, 0.5047, 0.2285, 0.5044, 0.2319, 0.4834, 0.1983, 0.4976, 0.1791, 0.4983, 0.1636, 0.488, 0.1775, 0.5167, 0.1701, 0.5202, 0.1753, 0.5238, 0.1805, 0.5273, 0.1857, 0.5308, 0.1909, 0.5252, 0.1788, 0.5122, 0.1571, 0.5308, 0.1909, 0.5368, 0.2173, 0.5359, 0.2149, 0.535, 0.2125, 0.5341, 0.21, 0.5332, 0.2076, 0.5323, 0.2052, 0.5314, 0.2028, 0.5305, 0.2003, 0.5296, 0.1979, 0.5252, 0.1788, 0.4976, 0.1791, 0.5167, 0.1701, 0.5122, 0.1571, 0.4983, 0.1636, 0.4893, 0.226, 0.4878, 0.2191, 0.4863, 0.2121, 0.4848, 0.2052, 0.4834, 0.1983, 0.488, 0.1775, 0.4951, 0.2042, 0.5252, 0.1788, 0.5296, 0.1979, 0.5218, 0.1826, 0.5192, 0.1713, 0.4983, 0.1636, 0.5122, 0.1571, 0.5081, 0.1506, 0.4999, 0.1545, 0.4951, 0.2042, 0.488, 0.1775, 0.4852, 0.1608, 0.4876, 0.1783, 0.5193, 0.2128, 0.5175, 0.2135, 0.5158, 0.2141, 0.5141, 0.2148, 0.5123, 0.2155, 0.5106, 0.2162, 0.5089, 0.2169, 0.5071, 0.2176, 0.5054, 0.2183, 0.5074, 0.1948, 0.5156, 0.1915, 0.5296, 0.1979, 0.5283, 0.1998, 0.527, 0.2016, 0.5257, 0.2035, 0.5244, 0.2053, 0.5231, 0.2072, 0.5218, 0.209, 0.5205, 0.2109, 0.5193, 0.2128, 0.5156, 0.1915, 0.5218, 0.1826, 0.5054, 0.2183, 0.4951, 0.2042, 0.5013, 0.1864, 0.5074, 0.1948, 0.488, 0.1775, 0.4983, 0.1636, 0.4999, 0.1545, 0.4937, 0.1627, 0.5252, 0.1788, 0.5192, 0.1713, 0.5173, 0.1526, 0.5249, 0.1468, 0.5074, 0.1948, 0.5013, 0.1864, 0.5028, 0.1622, 0.5048, 0.1651, 0.4937, 0.1627, 0.4999, 0.1545, 0.5026, 0.1521, 0.5005, 0.155, 0.5081, 0.1506, 0.5192, 0.1713, 0.5089, 0.157, 0.5054, 0.1508, 0.5192, 0.1713, 0.5218, 0.1826, 0.5097, 0.1609, 0.5089, 0.157, 0.4999, 0.1545, 0.5081, 0.1506, 0.5054, 0.1508, 0.5026, 0.1521, 0.5013, 0.1864, 0.4937, 0.1627, 0.5005, 0.155, 0.5028, 0.1622, 0.5156, 0.1915, 0.5074, 0.1948, 0.5048, 0.1651, 0.5077, 0.1639, 0.5218, 0.1826, 0.5156, 0.1915, 0.5077, 0.1639, 0.5097, 0.1609, 0.5097, 0.1609, 0.5077, 0.1639, 0.5048, 0.1651, 0.5028, 0.1622, 0.5005, 0.155, 0.5026, 0.1521, 0.5054, 0.1508, 0.5089, 0.157, 0.5142, 0.2181, 0.5124, 0.2188, 0.5123, 0.2155, 0.5141, 0.2148, 0.5141, 0.2292, 0.5131, 0.2296, 0.512, 0.23, 0.5127, 0.2286, 0.5147, 0.2278, 0.5096, 0.1413, 0.5152, 0.1355, 0.518, 0.1281, 0.5147, 0.1316, 0.5256, 0.2043, 0.5251, 0.2081, 0.5244, 0.2053, 0.5257, 0.2035, 0.5285, 0.2151, 0.5277, 0.2192, 0.5271, 0.2165, 0.5286, 0.2142, 0.5222, 0.2243, 0.5214, 0.2284, 0.5209, 0.2253, 0.5217, 0.2212, 0.5219, 0.2228, 0.5098, 0.2177, 0.5089, 0.218, 0.508, 0.2184, 0.5089, 0.2169, 0.5106, 0.2162, 0.5086, 0.2227, 0.5081, 0.2229, 0.5082, 0.222, 0.5086, 0.2218, 0.5059, 0.2259, 0.5047, 0.2285, 0.5049, 0.2251, 0.506, 0.2225, 0.5059, 0.2242, 0.5237, 0.2101, 0.5224, 0.212, 0.5218, 0.209, 0.5231, 0.2072, 0.5241, 0.214, 0.5234, 0.215, 0.5227, 0.2161, 0.5229, 0.215, 0.5243, 0.2129, 0.5212, 0.2182, 0.5197, 0.2203, 0.5195, 0.2188, 0.5193, 0.2172, 0.5215, 0.217, 0.5171, 0.2148, 0.5162, 0.2151, 0.5153, 0.2155, 0.5158, 0.2141, 0.5175, 0.2135, 0.5164, 0.2195, 0.5156, 0.2203, 0.5155, 0.2187, 0.5163, 0.2179, 0.5164, 0.2187, 0.5146, 0.2245, 0.5126, 0.2253, 0.5125, 0.2221, 0.5144, 0.2213, 0.5192, 0.2293, 0.5163, 0.2283, 0.5168, 0.2269, 0.5189, 0.2261, 0.5199, 0.2356, 0.5168, 0.2347, 0.5167, 0.2331, 0.5165, 0.2315, 0.5195, 0.2325, 0.5131, 0.2341, 0.5121, 0.2349, 0.5121, 0.2333, 0.513, 0.2324, 0.513, 0.2332, 0.4937, 0.1627, 0.5013, 0.1864, 0.4951, 0.1714, 0.4918, 0.1563, 0.5152, 0.1355, 0.5249, 0.1468, 0.5239, 0.1349, 0.518, 0.1281, 0.488, 0.1775, 0.4937, 0.1627, 0.4918, 0.1563, 0.4852, 0.1608, 0.5283, 0.2004, 0.5277, 0.2014, 0.527, 0.2024, 0.527, 0.2016, 0.5283, 0.1998, 0.5286, 0.2054, 0.5282, 0.2059, 0.528, 0.2053, 0.5284, 0.2048, 0.5271, 0.2097, 0.5264, 0.2137, 0.5257, 0.2109, 0.5264, 0.207, 0.5267, 0.2084, 0.5317, 0.2105, 0.5309, 0.2116, 0.5301, 0.2128, 0.5301, 0.212, 0.5317, 0.2098, 0.5318, 0.2157, 0.5314, 0.2163, 0.5312, 0.2157, 0.5316, 0.2151, 0.53, 0.2205, 0.5291, 0.2248, 0.5284, 0.222, 0.5293, 0.2178, 0.5296, 0.2191, 0.524, 0.2195, 0.5236, 0.2201, 0.5235, 0.2193, 0.5238, 0.2188, 0.5273, 0.2273, 0.5256, 0.2298, 0.5251, 0.2268, 0.5267, 0.2244, 0.5239, 0.2322, 0.5222, 0.2347, 0.5218, 0.2316, 0.5234, 0.2292, 0.508, 0.2184, 0.5071, 0.2188, 0.5062, 0.2191, 0.5071, 0.2176, 0.5089, 0.2169, 0.5069, 0.22, 0.5061, 0.2208, 0.5062, 0.2191, 0.5071, 0.2188, 0.506, 0.2225, 0.5049, 0.2251, 0.5051, 0.2217, 0.5062, 0.2191, 0.5061, 0.2208, 0.5224, 0.212, 0.521, 0.214, 0.5205, 0.2109, 0.5218, 0.209, 0.5229, 0.215, 0.5215, 0.217, 0.521, 0.214, 0.5224, 0.212, 0.5215, 0.217, 0.5193, 0.2172, 0.5191, 0.2156, 0.5189, 0.2141, 0.521, 0.214, 0.5153, 0.2155, 0.5142, 0.2181, 0.5141, 0.2148, 0.5158, 0.2141, 0.5155, 0.2187, 0.5144, 0.2213, 0.5142, 0.2181, 0.5153, 0.2155, 0.5154, 0.2171, 0.5144, 0.2213, 0.5125, 0.2221, 0.5124, 0.2188, 0.5142, 0.2181, 0.5163, 0.2283, 0.5152, 0.2287, 0.5141, 0.2292, 0.5147, 0.2278, 0.5168, 0.2269, 0.5151, 0.2299, 0.5146, 0.2302, 0.514, 0.2304, 0.5141, 0.2292, 0.5152, 0.2287, 0.5129, 0.2308, 0.512, 0.2317, 0.512, 0.23, 0.5131, 0.2296, 0.5249, 0.1468, 0.5173, 0.1526, 0.5193, 0.1384, 0.5239, 0.1349, 0.518, 0.1281, 0.5239, 0.1349, 0.5193, 0.1384, 0.5147, 0.1316, 0.4864, 0.1663, 0.4851, 0.1561, 0.4889, 0.1536, 0.4908, 0.1623, 0.527, 0.2024, 0.5263, 0.2034, 0.5256, 0.2043, 0.5257, 0.2035, 0.527, 0.2016, 0.5265, 0.2043, 0.526, 0.2057, 0.5256, 0.2043, 0.5263, 0.2034, 0.5264, 0.207, 0.5257, 0.2109, 0.5251, 0.2081, 0.5256, 0.2043, 0.526, 0.2057, 0.5301, 0.2128, 0.5293, 0.2139, 0.5285, 0.2151, 0.5286, 0.2142, 0.5301, 0.212, 0.5295, 0.2149, 0.5289, 0.2164, 0.5285, 0.2151, 0.5293, 0.2139, 0.5293, 0.2178, 0.5284, 0.222, 0.5277, 0.2192, 0.5285, 0.2151, 0.5289, 0.2164, 0.5225, 0.2212, 0.5219, 0.2228, 0.5217, 0.2212, 0.5223, 0.2197, 0.5224, 0.2205, 0.5251, 0.2268, 0.5234, 0.2292, 0.5222, 0.2243, 0.523, 0.2231, 0.5238, 0.222, 0.5234, 0.2292, 0.5218, 0.2316, 0.5214, 0.2284, 0.5222, 0.2243, 0.5124, 0.2188, 0.5098, 0.2177, 0.5106, 0.2162, 0.5123, 0.2155, 0.5125, 0.2221, 0.5098, 0.221, 0.5098, 0.2193, 0.5098, 0.2177, 0.5124, 0.2188, 0.5087, 0.2193, 0.5082, 0.2195, 0.5078, 0.2197, 0.508, 0.2184, 0.5089, 0.218, 0.5126, 0.2253, 0.5098, 0.2243, 0.5098, 0.2226, 0.5098, 0.221, 0.5125, 0.2221, 0.5127, 0.2286, 0.5106, 0.2294, 0.5098, 0.2243, 0.5126, 0.2253, 0.5106, 0.2294, 0.5086, 0.2302, 0.5078, 0.2251, 0.5088, 0.2247, 0.5098, 0.2243, 0.5067, 0.2234, 0.5059, 0.2242, 0.506, 0.2225, 0.5068, 0.2217, 0.5068, 0.2225, 0.5086, 0.2302, 0.5065, 0.2311, 0.5059, 0.2259, 0.5069, 0.2255, 0.5078, 0.2251, 0.5065, 0.2311, 0.5044, 0.2319, 0.5047, 0.2285, 0.5059, 0.2259, 0.5251, 0.2081, 0.5237, 0.2101, 0.5231, 0.2072, 0.5244, 0.2053, 0.5257, 0.2109, 0.5243, 0.2129, 0.5237, 0.2101, 0.5251, 0.2081, 0.5243, 0.2129, 0.5229, 0.215, 0.5224, 0.212, 0.5237, 0.2101, 0.5264, 0.2137, 0.5241, 0.214, 0.5243, 0.2129, 0.5257, 0.2109, 0.5271, 0.2165, 0.5247, 0.2168, 0.5244, 0.2154, 0.5241, 0.214, 0.5264, 0.2137, 0.5235, 0.2161, 0.5231, 0.2166, 0.5228, 0.2172, 0.5227, 0.2161, 0.5234, 0.215, 0.5227, 0.2161, 0.5219, 0.2171, 0.5212, 0.2182, 0.5215, 0.217, 0.5229, 0.215, 0.522, 0.2182, 0.5214, 0.2197, 0.5212, 0.2182, 0.5219, 0.2171, 0.5217, 0.2212, 0.5209, 0.2253, 0.5197, 0.2203, 0.5212, 0.2182, 0.5214, 0.2197, 0.5189, 0.2141, 0.518, 0.2144, 0.5171, 0.2148, 0.5175, 0.2135, 0.5193, 0.2128, 0.518, 0.2156, 0.5175, 0.2158, 0.5171, 0.216, 0.5171, 0.2148, 0.518, 0.2144, 0.5161, 0.2163, 0.5154, 0.2171, 0.5153, 0.2155, 0.5162, 0.2151, 0.5182, 0.2188, 0.5177, 0.219, 0.5176, 0.2182, 0.5181, 0.218, 0.5209, 0.2253, 0.5189, 0.2261, 0.5177, 0.2211, 0.5187, 0.2207, 0.5197, 0.2203, 0.5189, 0.2261, 0.5168, 0.2269, 0.5158, 0.2219, 0.5168, 0.2215, 0.5177, 0.2211, 0.5158, 0.2219, 0.5146, 0.2245, 0.5144, 0.2213, 0.5155, 0.2187, 0.5156, 0.2203, 0.5168, 0.2269, 0.5147, 0.2278, 0.5146, 0.2245, 0.5158, 0.2219, 0.5147, 0.2278, 0.5127, 0.2286, 0.5126, 0.2253, 0.5146, 0.2245, 0.5214, 0.2284, 0.5192, 0.2293, 0.5189, 0.2261, 0.5209, 0.2253, 0.5218, 0.2316, 0.5195, 0.2325, 0.5192, 0.2293, 0.5214, 0.2284, 0.5195, 0.2325, 0.5165, 0.2315, 0.5164, 0.2299, 0.5163, 0.2283, 0.5192, 0.2293, 0.5222, 0.2347, 0.5199, 0.2356, 0.5195, 0.2325, 0.5218, 0.2316, 0.5226, 0.2378, 0.5202, 0.2388, 0.5199, 0.2356, 0.5222, 0.2347, 0.5202, 0.2388, 0.5178, 0.2398, 0.5168, 0.2347, 0.5199, 0.2356, 0.5151, 0.2333, 0.5146, 0.2335, 0.5145, 0.2327, 0.5151, 0.2325, 0.5178, 0.2398, 0.5154, 0.2407, 0.5145, 0.2356, 0.5156, 0.2352, 0.5168, 0.2347, 0.5154, 0.2407, 0.513, 0.2417, 0.5122, 0.2366, 0.5133, 0.2361, 0.5145, 0.2356, 0.512, 0.23, 0.5106, 0.2327, 0.5106, 0.2294, 0.5127, 0.2286, 0.5121, 0.2333, 0.5106, 0.236, 0.5106, 0.2327, 0.512, 0.23, 0.512, 0.2317, 0.5081, 0.1506, 0.5122, 0.1571, 0.5152, 0.1355, 0.5096, 0.1413, 0.5122, 0.2366, 0.5106, 0.2393, 0.5106, 0.236, 0.5121, 0.2333, 0.5121, 0.2349, 0.513, 0.2417, 0.5107, 0.2426, 0.5106, 0.2393, 0.5122, 0.2366, 0.4918, 0.1563, 0.4951, 0.1714, 0.4908, 0.1623, 0.4889, 0.1536, 0.5122, 0.1571, 0.5252, 0.1788, 0.5249, 0.1468, 0.5152, 0.1355, 0.5192, 0.1713, 0.5081, 0.1506, 0.5096, 0.1413, 0.5173, 0.1526, 0.5013, 0.1864, 0.4951, 0.2042, 0.4876, 0.1783, 0.4951, 0.1714, 0.5305, 0.2003, 0.5283, 0.2004, 0.5283, 0.1998, 0.5296, 0.1979, 0.5314, 0.2028, 0.5292, 0.2029, 0.5288, 0.2017, 0.5283, 0.2004, 0.5305, 0.2003, 0.5279, 0.2023, 0.5275, 0.2028, 0.5272, 0.2033, 0.527, 0.2024, 0.5277, 0.2014, 0.5323, 0.2052, 0.53, 0.2055, 0.5296, 0.2042, 0.5292, 0.2029, 0.5314, 0.2028, 0.5332, 0.2076, 0.5317, 0.2098, 0.53, 0.2055, 0.5323, 0.2052, 0.5317, 0.2098, 0.5301, 0.212, 0.5286, 0.2076, 0.5293, 0.2065, 0.53, 0.2055, 0.5273, 0.2069, 0.5267, 0.2084, 0.5264, 0.207, 0.5269, 0.2056, 0.5271, 0.2063, 0.5301, 0.212, 0.5286, 0.2142, 0.5271, 0.2097, 0.5278, 0.2086, 0.5286, 0.2076, 0.5286, 0.2142, 0.5271, 0.2165, 0.5264, 0.2137, 0.5271, 0.2097, 0.5341, 0.21, 0.5317, 0.2105, 0.5317, 0.2098, 0.5332, 0.2076, 0.535, 0.2125, 0.5326, 0.213, 0.5321, 0.2118, 0.5317, 0.2105, 0.5341, 0.21, 0.5312, 0.2125, 0.5308, 0.2131, 0.5303, 0.2137, 0.5301, 0.2128, 0.5309, 0.2116, 0.5359, 0.2149, 0.5334, 0.2155, 0.533, 0.2143, 0.5326, 0.213, 0.535, 0.2125, 0.5368, 0.2173, 0.5351, 0.2199, 0.5334, 0.2155, 0.5359, 0.2149, 0.5351, 0.2199, 0.5333, 0.2225, 0.5317, 0.218, 0.5326, 0.2168, 0.5334, 0.2155, 0.5303, 0.2175, 0.5296, 0.2191, 0.5293, 0.2178, 0.5299, 0.2162, 0.5301, 0.2169, 0.5333, 0.2225, 0.5315, 0.225, 0.53, 0.2205, 0.5308, 0.2192, 0.5317, 0.218, 0.5315, 0.225, 0.5297, 0.2276, 0.5291, 0.2248, 0.53, 0.2205, 0.5277, 0.2192, 0.5253, 0.2197, 0.525, 0.2183, 0.5247, 0.2168, 0.5271, 0.2165, 0.5284, 0.222, 0.5267, 0.2244, 0.5253, 0.2197, 0.5277, 0.2192, 0.5267, 0.2244, 0.5251, 0.2268, 0.5238, 0.222, 0.5245, 0.2208, 0.5253, 0.2197, 0.5291, 0.2248, 0.5273, 0.2273, 0.5267, 0.2244, 0.5284, 0.222, 0.5297, 0.2276, 0.5279, 0.2301, 0.5273, 0.2273, 0.5291, 0.2248, 0.5279, 0.2301, 0.5262, 0.2327, 0.5256, 0.2298, 0.5273, 0.2273, 0.5256, 0.2298, 0.5239, 0.2322, 0.5234, 0.2292, 0.5251, 0.2268, 0.5262, 0.2327, 0.5244, 0.2353, 0.5239, 0.2322, 0.5256, 0.2298, 0.5244, 0.2353, 0.5226, 0.2378, 0.5222, 0.2347, 0.5239, 0.2322, 0.5098, 0.2226, 0.5087, 0.2226, 0.5087, 0.2218, 0.5087, 0.221, 0.5098, 0.221, 0.5098, 0.2243, 0.5088, 0.2247, 0.5087, 0.2226, 0.5098, 0.2226, 0.5088, 0.2247, 0.5078, 0.2251, 0.5077, 0.223, 0.5082, 0.2228, 0.5087, 0.2226, 0.5173, 0.2192, 0.5164, 0.2187, 0.5163, 0.2179, 0.5172, 0.2184, 0.5177, 0.2211, 0.5168, 0.2215, 0.5164, 0.2195, 0.5169, 0.2193, 0.5174, 0.2191, 0.5168, 0.2215, 0.5158, 0.2219, 0.5156, 0.2203, 0.5164, 0.2195, 0.514, 0.2337, 0.513, 0.2332, 0.513, 0.2324, 0.514, 0.2329, 0.5145, 0.2356, 0.5133, 0.2361, 0.5131, 0.2341, 0.5136, 0.2338, 0.5142, 0.2336, 0.5133, 0.2361, 0.5122, 0.2366, 0.5121, 0.2349, 0.5131, 0.2341, 0.5296, 0.2042, 0.5287, 0.2048, 0.5285, 0.2042, 0.5283, 0.2036, 0.5292, 0.2029, 0.53, 0.2055, 0.5293, 0.2065, 0.5287, 0.2048, 0.5296, 0.2042, 0.5293, 0.2065, 0.5286, 0.2076, 0.528, 0.2059, 0.5283, 0.2054, 0.5287, 0.2048, 0.533, 0.2143, 0.532, 0.2151, 0.5318, 0.2144, 0.5316, 0.2138, 0.5326, 0.213, 0.5334, 0.2155, 0.5326, 0.2168, 0.532, 0.2151, 0.533, 0.2143, 0.5326, 0.2168, 0.5317, 0.218, 0.5311, 0.2163, 0.5316, 0.2157, 0.532, 0.2151, 0.525, 0.2183, 0.5241, 0.219, 0.5239, 0.2183, 0.5238, 0.2175, 0.5247, 0.2168, 0.5253, 0.2197, 0.5245, 0.2208, 0.5241, 0.219, 0.525, 0.2183, 0.5245, 0.2208, 0.5238, 0.222, 0.5233, 0.2201, 0.5237, 0.2195, 0.5241, 0.219, 0.5078, 0.2197, 0.5073, 0.2198, 0.5069, 0.22, 0.5071, 0.2188, 0.508, 0.2184, 0.5077, 0.2214, 0.5068, 0.2209, 0.5069, 0.22, 0.5073, 0.2198, 0.5068, 0.2217, 0.506, 0.2225, 0.5061, 0.2208, 0.5069, 0.22, 0.5068, 0.2209, 0.5164, 0.2299, 0.5151, 0.2299, 0.5152, 0.2287, 0.5163, 0.2283, 0.5165, 0.2315, 0.5152, 0.2315, 0.5152, 0.2307, 0.5151, 0.2299, 0.5164, 0.2299, 0.5151, 0.2317, 0.5145, 0.2319, 0.514, 0.2304, 0.5146, 0.2302, 0.514, 0.2304, 0.5135, 0.2306, 0.5129, 0.2308, 0.5131, 0.2296, 0.5141, 0.2292, 0.5139, 0.2321, 0.513, 0.2316, 0.5129, 0.2308, 0.5135, 0.2306, 0.513, 0.2324, 0.5121, 0.2333, 0.512, 0.2317, 0.5129, 0.2308, 0.513, 0.2316, 0.5272, 0.2033, 0.5269, 0.2038, 0.5265, 0.2043, 0.5263, 0.2034, 0.527, 0.2024, 0.5275, 0.2051, 0.5267, 0.2049, 0.5265, 0.2043, 0.5269, 0.2038, 0.5269, 0.2056, 0.5264, 0.207, 0.526, 0.2057, 0.5265, 0.2043, 0.5267, 0.2049, 0.5303, 0.2137, 0.5299, 0.2143, 0.5295, 0.2149, 0.5293, 0.2139, 0.5301, 0.2128, 0.5305, 0.2156, 0.5297, 0.2155, 0.5295, 0.2149, 0.5299, 0.2143, 0.5299, 0.2162, 0.5293, 0.2178, 0.5289, 0.2164, 0.5295, 0.2149, 0.5297, 0.2155, 0.5232, 0.2206, 0.5224, 0.2205, 0.5223, 0.2197, 0.5231, 0.2199, 0.5238, 0.222, 0.523, 0.2231, 0.5225, 0.2212, 0.5229, 0.2207, 0.5233, 0.2201, 0.523, 0.2231, 0.5222, 0.2243, 0.5219, 0.2228, 0.5225, 0.2212, 0.5098, 0.2193, 0.5087, 0.2193, 0.5089, 0.218, 0.5098, 0.2177, 0.5098, 0.221, 0.5087, 0.221, 0.5087, 0.2201, 0.5087, 0.2193, 0.5098, 0.2193, 0.5086, 0.221, 0.5082, 0.2212, 0.5078, 0.2197, 0.5082, 0.2195, 0.5077, 0.223, 0.5068, 0.2225, 0.5068, 0.2217, 0.5077, 0.2222, 0.5078, 0.2251, 0.5069, 0.2255, 0.5067, 0.2234, 0.5072, 0.2232, 0.5077, 0.223, 0.5069, 0.2255, 0.5059, 0.2259, 0.5059, 0.2242, 0.5067, 0.2234, 0.5244, 0.2154, 0.5235, 0.2161, 0.5234, 0.215, 0.5241, 0.214, 0.5247, 0.2168, 0.5238, 0.2175, 0.5237, 0.2168, 0.5235, 0.2161, 0.5244, 0.2154, 0.5237, 0.218, 0.5233, 0.2186, 0.5228, 0.2172, 0.5231, 0.2166, 0.5228, 0.2172, 0.5224, 0.2177, 0.522, 0.2182, 0.5219, 0.2171, 0.5227, 0.2161, 0.5229, 0.2191, 0.5221, 0.219, 0.522, 0.2182, 0.5224, 0.2177, 0.5223, 0.2197, 0.5217, 0.2212, 0.5214, 0.2197, 0.522, 0.2182, 0.5221, 0.219, 0.5191, 0.2156, 0.518, 0.2156, 0.518, 0.2144, 0.5189, 0.2141, 0.5193, 0.2172, 0.5182, 0.2172, 0.5181, 0.2164, 0.518, 0.2156, 0.5191, 0.2156, 0.518, 0.2173, 0.5176, 0.2174, 0.5171, 0.216, 0.5175, 0.2158, 0.5171, 0.216, 0.5166, 0.2161, 0.5161, 0.2163, 0.5162, 0.2151, 0.5171, 0.2148, 0.5171, 0.2176, 0.5162, 0.2171, 0.5161, 0.2163, 0.5166, 0.2161, 0.5163, 0.2179, 0.5155, 0.2187, 0.5154, 0.2171, 0.5161, 0.2163, 0.5162, 0.2171, 0.5195, 0.2188, 0.5184, 0.2187, 0.5183, 0.2179, 0.5182, 0.2172, 0.5193, 0.2172, 0.5197, 0.2203, 0.5187, 0.2207, 0.5184, 0.2187, 0.5195, 0.2188, 0.5187, 0.2207, 0.5177, 0.2211, 0.5174, 0.2191, 0.5179, 0.2189, 0.5184, 0.2187, 0.5167, 0.2331, 0.5153, 0.2332, 0.5153, 0.2323, 0.5152, 0.2315, 0.5165, 0.2315, 0.5168, 0.2347, 0.5156, 0.2352, 0.5153, 0.2332, 0.5167, 0.2331, 0.5156, 0.2352, 0.5145, 0.2356, 0.5142, 0.2336, 0.5148, 0.2334, 0.5153, 0.2332, 0.5288, 0.2017, 0.5279, 0.2023, 0.5277, 0.2014, 0.5283, 0.2004, 0.5292, 0.2029, 0.5283, 0.2036, 0.5281, 0.2029, 0.5279, 0.2023, 0.5288, 0.2017, 0.5282, 0.2041, 0.5278, 0.2046, 0.5272, 0.2033, 0.5275, 0.2028, 0.5278, 0.2064, 0.5271, 0.2063, 0.5269, 0.2056, 0.5277, 0.2058, 0.5286, 0.2076, 0.5278, 0.2086, 0.5273, 0.2069, 0.5276, 0.2064, 0.528, 0.2059, 0.5278, 0.2086, 0.5271, 0.2097, 0.5267, 0.2084, 0.5273, 0.2069, 0.5321, 0.2118, 0.5312, 0.2125, 0.5309, 0.2116, 0.5317, 0.2105, 0.5326, 0.213, 0.5316, 0.2138, 0.5314, 0.2132, 0.5312, 0.2125, 0.5321, 0.2118, 0.5314, 0.2144, 0.531, 0.215, 0.5303, 0.2137, 0.5308, 0.2131, 0.5309, 0.2169, 0.5301, 0.2169, 0.5299, 0.2162, 0.5307, 0.2163, 0.5317, 0.218, 0.5308, 0.2192, 0.5303, 0.2175, 0.5307, 0.2169, 0.5311, 0.2163, 0.5308, 0.2192, 0.53, 0.2205, 0.5296, 0.2191, 0.5303, 0.2175, 0.5087, 0.2218, 0.5086, 0.2227, 0.5086, 0.2218, 0.5087, 0.221, 0.5087, 0.2226, 0.5082, 0.2228, 0.5086, 0.2227, 0.5087, 0.2218, 0.5082, 0.2228, 0.5077, 0.223, 0.5081, 0.2229, 0.5086, 0.2227, 0.5285, 0.2042, 0.5286, 0.2054, 0.5284, 0.2048, 0.5283, 0.2036, 0.5287, 0.2048, 0.5283, 0.2054, 0.5286, 0.2054, 0.5285, 0.2042, 0.5283, 0.2054, 0.528, 0.2059, 0.5282, 0.2059, 0.5286, 0.2054, 0.5318, 0.2144, 0.5318, 0.2157, 0.5316, 0.2151, 0.5316, 0.2138, 0.532, 0.2151, 0.5316, 0.2157, 0.5318, 0.2157, 0.5318, 0.2144, 0.5316, 0.2157, 0.5311, 0.2163, 0.5314, 0.2163, 0.5318, 0.2157, 0.5239, 0.2183, 0.524, 0.2195, 0.5238, 0.2188, 0.5238, 0.2175, 0.5241, 0.219, 0.5237, 0.2195, 0.524, 0.2195, 0.5239, 0.2183, 0.5237, 0.2195, 0.5233, 0.2201, 0.5236, 0.2201, 0.524, 0.2195, 0.5183, 0.2179, 0.5182, 0.2188, 0.5181, 0.218, 0.5182, 0.2172, 0.5184, 0.2187, 0.5179, 0.2189, 0.5182, 0.2188, 0.5183, 0.2179, 0.5179, 0.2189, 0.5174, 0.2191, 0.5177, 0.219, 0.5182, 0.2188, 0.5153, 0.2323, 0.5151, 0.2333, 0.5151, 0.2325, 0.5152, 0.2315, 0.5153, 0.2332, 0.5148, 0.2334, 0.5151, 0.2333, 0.5153, 0.2323, 0.5148, 0.2334, 0.5142, 0.2336, 0.5146, 0.2335, 0.5151, 0.2333, 0.5177, 0.219, 0.5173, 0.2192, 0.5172, 0.2184, 0.5176, 0.2182, 0.5174, 0.2191, 0.5169, 0.2193, 0.5173, 0.2192, 0.5177, 0.219, 0.5169, 0.2193, 0.5164, 0.2195, 0.5164, 0.2187, 0.5173, 0.2192, 0.5146, 0.2335, 0.514, 0.2337, 0.514, 0.2329, 0.5145, 0.2327, 0.5142, 0.2336, 0.5136, 0.2338, 0.514, 0.2337, 0.5146, 0.2335, 0.5136, 0.2338, 0.5131, 0.2341, 0.513, 0.2332, 0.514, 0.2337, 0.5082, 0.2212, 0.5077, 0.2214, 0.5073, 0.2198, 0.5078, 0.2197, 0.5082, 0.222, 0.5077, 0.2222, 0.5077, 0.2214, 0.5082, 0.2212, 0.5077, 0.2222, 0.5068, 0.2217, 0.5068, 0.2209, 0.5077, 0.2214, 0.5152, 0.2307, 0.5151, 0.2317, 0.5146, 0.2302, 0.5151, 0.2299, 0.5152, 0.2315, 0.5151, 0.2325, 0.5151, 0.2317, 0.5152, 0.2307, 0.5151, 0.2325, 0.5145, 0.2327, 0.5145, 0.2319, 0.5151, 0.2317, 0.5145, 0.2319, 0.5139, 0.2321, 0.5135, 0.2306, 0.514, 0.2304, 0.5145, 0.2327, 0.514, 0.2329, 0.5139, 0.2321, 0.5145, 0.2319, 0.514, 0.2329, 0.513, 0.2324, 0.513, 0.2316, 0.5139, 0.2321, 0.5278, 0.2046, 0.5275, 0.2051, 0.5269, 0.2038, 0.5272, 0.2033, 0.528, 0.2053, 0.5277, 0.2058, 0.5275, 0.2051, 0.5278, 0.2046, 0.5277, 0.2058, 0.5269, 0.2056, 0.5267, 0.2049, 0.5275, 0.2051, 0.531, 0.215, 0.5305, 0.2156, 0.5299, 0.2143, 0.5303, 0.2137, 0.5312, 0.2157, 0.5307, 0.2163, 0.5305, 0.2156, 0.531, 0.215, 0.5307, 0.2163, 0.5299, 0.2162, 0.5297, 0.2155, 0.5305, 0.2156, 0.5236, 0.2201, 0.5232, 0.2206, 0.5231, 0.2199, 0.5235, 0.2193, 0.5233, 0.2201, 0.5229, 0.2207, 0.5232, 0.2206, 0.5236, 0.2201, 0.5229, 0.2207, 0.5225, 0.2212, 0.5224, 0.2205, 0.5232, 0.2206, 0.5087, 0.2201, 0.5086, 0.221, 0.5082, 0.2195, 0.5087, 0.2193, 0.5087, 0.221, 0.5086, 0.2218, 0.5086, 0.221, 0.5087, 0.2201, 0.5086, 0.2218, 0.5082, 0.222, 0.5082, 0.2212, 0.5086, 0.221, 0.5081, 0.2229, 0.5077, 0.223, 0.5077, 0.2222, 0.5082, 0.222, 0.5077, 0.223, 0.5072, 0.2232, 0.5077, 0.223, 0.5081, 0.2229, 0.5072, 0.2232, 0.5067, 0.2234, 0.5068, 0.2225, 0.5077, 0.223, 0.5237, 0.2168, 0.5237, 0.218, 0.5231, 0.2166, 0.5235, 0.2161, 0.5238, 0.2175, 0.5238, 0.2188, 0.5237, 0.218, 0.5237, 0.2168, 0.5238, 0.2188, 0.5235, 0.2193, 0.5233, 0.2186, 0.5237, 0.218, 0.5233, 0.2186, 0.5229, 0.2191, 0.5224, 0.2177, 0.5228, 0.2172, 0.5235, 0.2193, 0.5231, 0.2199, 0.5229, 0.2191, 0.5233, 0.2186, 0.5231, 0.2199, 0.5223, 0.2197, 0.5221, 0.219, 0.5229, 0.2191, 0.5181, 0.2164, 0.518, 0.2173, 0.5175, 0.2158, 0.518, 0.2156, 0.5182, 0.2172, 0.5181, 0.218, 0.518, 0.2173, 0.5181, 0.2164, 0.5181, 0.218, 0.5176, 0.2182, 0.5176, 0.2174, 0.518, 0.2173, 0.5176, 0.2174, 0.5171, 0.2176, 0.5166, 0.2161, 0.5171, 0.216, 0.5176, 0.2182, 0.5172, 0.2184, 0.5171, 0.2176, 0.5176, 0.2174, 0.5172, 0.2184, 0.5163, 0.2179, 0.5162, 0.2171, 0.5171, 0.2176, 0.5281, 0.2029, 0.5282, 0.2041, 0.5275, 0.2028, 0.5279, 0.2023, 0.5283, 0.2036, 0.5284, 0.2048, 0.5282, 0.2041, 0.5281, 0.2029, 0.5284, 0.2048, 0.528, 0.2053, 0.5278, 0.2046, 0.5282, 0.2041, 0.5282, 0.2059, 0.5278, 0.2064, 0.5277, 0.2058, 0.528, 0.2053, 0.528, 0.2059, 0.5276, 0.2064, 0.5278, 0.2064, 0.5282, 0.2059, 0.5276, 0.2064, 0.5273, 0.2069, 0.5271, 0.2063, 0.5278, 0.2064, 0.5314, 0.2132, 0.5314, 0.2144, 0.5308, 0.2131, 0.5312, 0.2125, 0.5316, 0.2138, 0.5316, 0.2151, 0.5314, 0.2144, 0.5314, 0.2132, 0.5316, 0.2151, 0.5312, 0.2157, 0.531, 0.215, 0.5314, 0.2144, 0.5314, 0.2163, 0.5309, 0.2169, 0.5307, 0.2163, 0.5312, 0.2157, 0.5311, 0.2163, 0.5307, 0.2169, 0.5309, 0.2169, 0.5314, 0.2163, 0.5307, 0.2169, 0.5303, 0.2175, 0.5301, 0.2169, 0.5309, 0.2169, 0.5044, 0.2319, 0.5065, 0.2311, 0.5086, 0.2302, 0.5106, 0.2294, 0.5106, 0.2327, 0.5106, 0.236, 0.5106, 0.2393, 0.5107, 0.2426, 0.5011, 0.2398, 0.4852, 0.1608, 0.4918, 0.1563, 0.4889, 0.1536, 0.4851, 0.1561, 0.4951, 0.1714, 0.4876, 0.1783, 0.4864, 0.1663, 0.4908, 0.1623, 0.5173, 0.1526, 0.5096, 0.1413, 0.5147, 0.1316, 0.5193, 0.1384, 0.4876, 0.1783, 0.4852, 0.1608, 0.4851, 0.1561, 0.4864, 0.1663, 0.5197, 0.1817, 0.5234, 0.1857, 0.5238, 0.1805, 0.5202, 0.1753, 0.5197, 0.1817, 0.5192, 0.1882, 0.5192, 0.1882, 0.5197, 0.1817, 0.5264, 0.1974, 0.5303, 0.1988, 0.5305, 0.1962, 0.5267, 0.1935, 0.4879, 0.2227, 0.4863, 0.217, 0.4863, 0.2121, 0.4878, 0.2191, 0.5267, 0.1935, 0.527, 0.1896, 0.5234, 0.1857, 0.5197, 0.1817, 0.5192, 0.1882, 0.5187, 0.1946, 0.5226, 0.196, 0.5264, 0.1974, 0.4843, 0.2237, 0.4824, 0.2206, 0.4827, 0.2132, 0.4845, 0.2175, 0.5234, 0.1857, 0.527, 0.1896, 0.5273, 0.1857, 0.5238, 0.1805, 0.5187, 0.1946, 0.5226, 0.196, 0.5226, 0.196, 0.5187, 0.1946, 0.5267, 0.1935, 0.5305, 0.1962, 0.5307, 0.1936, 0.527, 0.1896, 0.4863, 0.217, 0.4847, 0.2114, 0.4848, 0.2052, 0.4863, 0.2121, 0.5267, 0.1935, 0.527, 0.1896, 0.527, 0.1896, 0.5267, 0.1935, 0.4845, 0.2175, 0.4827, 0.2132, 0.483, 0.2057, 0.4847, 0.2114, 0.5161, 0.1778, 0.5197, 0.1817, 0.5202, 0.1753, 0.5167, 0.1701, 0.5155, 0.1855, 0.5192, 0.1882, 0.5197, 0.1817, 0.5161, 0.1778, 0.527, 0.1896, 0.5234, 0.1857, 0.5234, 0.1857, 0.527, 0.1896, 0.5149, 0.1932, 0.5187, 0.1946, 0.5192, 0.1882, 0.5155, 0.1855, 0.5143, 0.2009, 0.5182, 0.201, 0.5187, 0.1946, 0.5149, 0.1932, 0.5182, 0.201, 0.5222, 0.2012, 0.5226, 0.196, 0.5187, 0.1946, 0.5264, 0.1974, 0.5267, 0.1935, 0.5267, 0.1935, 0.5264, 0.1974, 0.5222, 0.2012, 0.5261, 0.2013, 0.5264, 0.1974, 0.5226, 0.196, 0.5261, 0.2013, 0.5301, 0.2015, 0.5303, 0.1988, 0.5264, 0.1974, 0.4895, 0.2283, 0.4879, 0.2227, 0.4878, 0.2191, 0.4893, 0.226, 0.4897, 0.2306, 0.4879, 0.2263, 0.4879, 0.2227, 0.4895, 0.2283, 0.4879, 0.2227, 0.4879, 0.2263, 0.4879, 0.2263, 0.4879, 0.2227, 0.4898, 0.233, 0.488, 0.2299, 0.4879, 0.2263, 0.4897, 0.2306, 0.49, 0.2353, 0.488, 0.2335, 0.488, 0.2299, 0.4898, 0.233, 0.488, 0.2335, 0.486, 0.2317, 0.4861, 0.2268, 0.488, 0.2299, 0.5234, 0.1857, 0.5197, 0.1817, 0.5197, 0.1817, 0.5234, 0.1857, 0.486, 0.2317, 0.4841, 0.2299, 0.4843, 0.2237, 0.4861, 0.2268, 0.4841, 0.2299, 0.4821, 0.2281, 0.4824, 0.2206, 0.4843, 0.2237, 0.5226, 0.196, 0.5264, 0.1974, 0.5264, 0.1974, 0.5226, 0.196, 0.5192, 0.1882, 0.5187, 0.1946, 0.5187, 0.1946, 0.5192, 0.1882, 0.4845, 0.2175, 0.4847, 0.2114, 0.4863, 0.217, 0.4879, 0.2227, 0.4879, 0.2263, 0.488, 0.2299, 0.4861, 0.2268, 0.4843, 0.2237, 0.4843, 0.2237, 0.4845, 0.2175, 0.4845, 0.2175, 0.4843, 0.2237, 0.4847, 0.2114, 0.4863, 0.217, 0.4863, 0.217, 0.4847, 0.2114, 0.4863, 0.217, 0.4879, 0.2227, 0.4879, 0.2227, 0.4863, 0.217, 0.4861, 0.2268, 0.4843, 0.2237, 0.4843, 0.2237, 0.4861, 0.2268, 0.488, 0.2299, 0.4861, 0.2268, 0.4861, 0.2268, 0.488, 0.2299, 0.4845, 0.2175, 0.4847, 0.2114, 0.4847, 0.2114, 0.4845, 0.2175, 0.4879, 0.2263, 0.488, 0.2299, 0.488, 0.2299, 0.4879, 0.2263, 0.4464, 0.317, 0.4605, 0.3825, 0.4605, 0.3825, 0.4464, 0.317, 0.4799, 0.272, 0.4464, 0.317, 0.4464, 0.317, 0.4799, 0.272, 0.4938, 0.4282, 0.5389, 0.4105, 0.5389, 0.4105, 0.4938, 0.4282, 0.4605, 0.3825, 0.4938, 0.4282, 0.4938, 0.4282, 0.4605, 0.3825, 0.525, 0.2506, 0.4799, 0.272, 0.4799, 0.272, 0.525, 0.2506, 0.5583, 0.2999, 0.525, 0.2506, 0.525, 0.2506, 0.5583, 0.2999, 0.5389, 0.4105, 0.5724, 0.3619, 0.5724, 0.3619, 0.5389, 0.4105, 0.5724, 0.3619, 0.5583, 0.2999, 0.5583, 0.2999, 0.5724, 0.3619, 0.4605, 0.3825, 0.4938, 0.4282, 0.4938, 0.4282, 0.4605, 0.3825, 0.5389, 0.4105, 0.5724, 0.3619, 0.5724, 0.3619, 0.5389, 0.4105, 0.525, 0.2506, 0.4799, 0.272, 0.4799, 0.272, 0.525, 0.2506, 0.4464, 0.317, 0.4605, 0.3825, 0.4605, 0.3825, 0.4464, 0.317, 0.5724, 0.3619, 0.5583, 0.2999, 0.5583, 0.2999, 0.5724, 0.3619, 0.4938, 0.4282, 0.5389, 0.4105, 0.5389, 0.4105, 0.4938, 0.4282, 0.4799, 0.272, 0.4464, 0.317, 0.4464, 0.317, 0.4799, 0.272, 0.5583, 0.2999, 0.525, 0.2506, 0.525, 0.2506, 0.5583, 0.2999, 0.4799, 0.272, 0.4464, 0.317, 0.4605, 0.3825, 0.4938, 0.4282, 0.5389, 0.4105, 0.5724, 0.3619, 0.5583, 0.2999, 0.525, 0.2506])
me_cube.materials.append(mat_material_001)
me_cube.use_remesh_preserve_volume = False
me_cube.use_remesh_preserve_attributes = False
me_cube.use_mirror_vertex_groups = False
me_cube.update()

# ---- objects
ob_cube = bpy.data.objects.new('Cube', me_cube)
ob_lamp = bpy.data.objects.new('Lamp', light_lamp)
ob_camera = bpy.data.objects.new('Camera', cam_camera)

# ---- transforms, parenting, visibility, modifiers, constraints
ob_cube.location = (0.0, 0.0, 0.0)
ob_cube.lock_rotations_4d = False
ob_cube.empty_display_type = 'ARROWS'
ob_cube.lineart.crease_threshold = 0.0
_m = ob_cube.modifiers.new('Subsurf', 'SUBSURF')
_m.uv_smooth = 'PRESERVE_CORNERS'
_m.quality = 0
_m.levels = 2
_m.render_levels = 0
_m.show_only_control_edges = False
_m = ob_cube.modifiers.new('EdgeSplit', 'EDGE_SPLIT')
ob_lamp.location = (4.076, 1.005, 5.904)
ob_lamp.rotation_euler = (0.6503, 0.05522, 1.866)
ob_lamp.lock_rotations_4d = False
ob_lamp.empty_display_type = 'ARROWS'
ob_lamp.color = (0.0, 0.0, 0.0, 0.0)
ob_lamp.lineart.crease_threshold = 0.0
ob_camera.location = (7.481, -6.508, 5.344)
ob_camera.rotation_euler = (1.109, 0.01082, 0.8149)
ob_camera.lock_rotations_4d = False
ob_camera.empty_display_type = 'ARROWS'
ob_camera.color = (0.0, 0.0, 0.0, 0.0)
ob_camera.display_type = 'WIRE'
ob_camera.lineart.crease_threshold = 0.0

# ---- collection membership
col_collection_1.objects.link(ob_cube)
col_collection_1.objects.link(ob_lamp)
col_collection_1.objects.link(ob_camera)

# ---- scene / render settings (as saved in the file)
scene.camera = ob_camera
scene.frame_start = 1; scene.frame_end = 250; scene.frame_set(1)
scene.render.engine = 'CYCLES'
scene.render.image_settings.color_mode = 'RGB'
scene.render.image_settings.compression = 90
scene.render.resolution_percentage = 50
scene.render.dither_intensity = 0.0
scene.cycles.use_denoising = False
scene.cycles.samples = 10
scene.cycles.sampling_pattern = 'TABULATED_SOBOL'
scene.cycles.light_sampling_threshold = 0.0
scene.cycles.use_adaptive_sampling = False
scene.cycles.use_light_tree = False
scene.cycles.blur_glossy = 0.0
scene.cycles.volume_bounces = 1
scene.cycles.pixel_filter_type = 'GAUSSIAN'
scene.cycles.sample_clamp_indirect = 0.0
scene.view_settings.view_transform = 'Standard'
bpy.context.view_layer.update()
